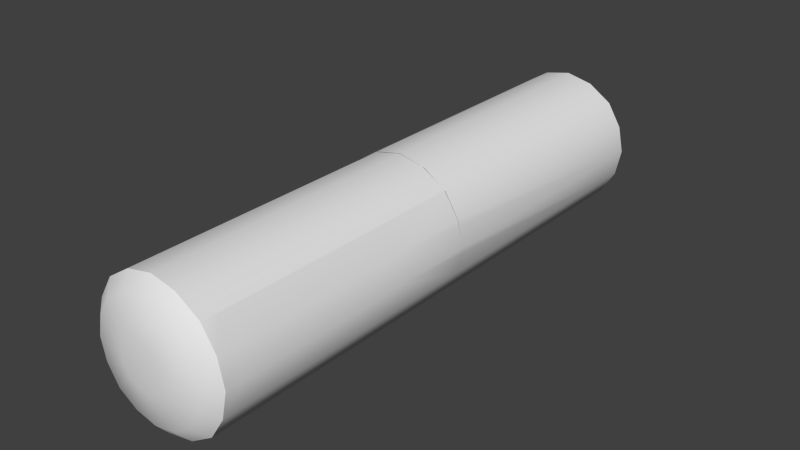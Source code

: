 # Source: A_B_ENDS.blend  (saved by Blender 2.78.0; exported with 4.5.12 LTS)
import bpy
from mathutils import Matrix  # noqa: F401  (used for matrix-valued properties, if any)

bpy.ops.wm.read_factory_settings(use_empty=True)
scene = bpy.context.scene
scene.name = 'Scene'

# ---- collections
col_collection_1 = bpy.data.collections.new('Collection 1'); scene.collection.children.link(col_collection_1)

# ---- materials (node trees are filled in below, after node groups)
mat_tankcar_part1 = bpy.data.materials.new('TankCar_Part1')
mat_tankcar_part1.alpha_threshold = 0.0
mat_tankcar_part1.use_transparent_shadow = False
mat_tankcar_part1.roughness = 0.5

# ---- material node trees

# ---- world
world_world = bpy.data.worlds.new('World'); scene.world = world_world
world_world.color = (0.05088, 0.05088, 0.05088)
world_world.use_sun_shadow = False
world_world.sun_shadow_jitter_overblur = 0.0
world_world.cycles.sampling_method = 'NONE'
world_world.cycles.sample_map_resolution = 256

# ---- meshes
me_mesh_007 = bpy.data.meshes.new('Mesh.007')
me_mesh_007.from_pydata([(-0.3848, 5.43, 2.358), (-0.962, 5.32, 2.122), (-0.5009, 5.1, 1.316), (-0.9368, 5.1, 1.597), (-0.1603, 5.43, 2.131), (-0.2998, 5.43, 2.221), (-0.1545, 5.43, 2.899), (-0.0006605, 5.43, 2.932), (0.159, 5.43, 2.897), (0.2996, 5.43, 2.806), (0.3841, 5.43, 2.67), (0.4164, 5.43, 2.516), (0.3836, 5.43, 2.359), (0.2962, 5.43, 2.217), (0.1559, 5.43, 2.13), (0.001151, 5.43, 2.097), (-0.4188, 5.43, 2.518), (-0.3822, 5.43, 2.678), (-0.2949, 5.43, 2.812), (0.002878, 5.32, 1.47), (-1.202, 5.1, 2.023), (0.003597, 5.1, 1.209), (-0.3864, 5.32, 3.475), (-0.7372, 5.32, 3.257), (0.749, 5.32, 3.242), (0.959, 5.32, 2.124), (0.7404, 5.32, 1.771), (0.3899, 5.32, 1.553), (-0.002064, 5.1, 3.817), (-1.194, 5.1, 3.024), (-1.307, 4.8, 2.518), (-0.4007, 5.32, 1.556), (-0.7494, 5.32, 1.78), (-1.047, 5.32, 2.523), (-0.001651, 5.32, 3.557), (0.3974, 5.32, 3.47), (0.9602, 5.32, 2.903), (1.041, 5.32, 2.518), (-0.9554, 5.32, 2.922), (-1.309, 5.1, 2.525), (0.4873, 5.1, 1.312), (-0.9215, 5.1, 3.442), (-0.483, 5.1, 3.716), (0.4968, 5.1, 3.709), (0.9363, 5.1, 3.423), (1.2, 5.1, 3.0), (1.301, 5.1, 2.518), (1.199, 5.1, 2.026), (0.9255, 5.1, 1.585), (-1.307, 1.5, 2.518), (-1.2, 4.8, 2.999), (-1.2, 1.5, 2.999), (-0.934, 4.8, 3.423), (-0.934, 1.5, 3.423), (-1.284, 0.003243, 2.406), (-0.993, 0.003242, 3.333), (-0.483, 0.003242, 3.716), (-1.308, 0.003242, 2.52), (-0.9312, 0.003242, 3.427), (-0.002065, 0.003242, 3.817), (0.9363, 0.003242, 3.423), (0.4968, 0.003242, 3.709), (-0.9215, 0.003242, 3.442), (-1.225, 0.003243, 2.892), (1.2, 0.00324, 2.999), (-1.199, 0.003244, 3.005), (-1.202, 0.003243, 2.023), (1.301, 0.003242, 2.518), (1.223, 0.003242, 2.89), (0.4873, 0.003464, 1.312), (-0.9368, 0.004166, 1.597), (0.003597, 0.003702, 1.209), (1.199, 0.003112, 2.026), (0.9255, 0.003247, 1.585), (1.278, 0.003075, 2.406), (-0.5009, 0.003951, 1.316)], [], [(20, 3, 32, 1), (31, 19, 15, 4), (32, 31, 4, 5), (6, 18, 17, 16, 0, 5, 4, 15, 14, 13, 12, 11, 10, 9, 8, 7), (2, 21, 19, 31), (3, 2, 31, 32), (1, 32, 5, 0), (33, 1, 0, 16), (22, 23, 18, 6), (22, 6, 7, 34), (35, 34, 7, 8), (24, 35, 8, 9), (36, 24, 9, 10), (37, 36, 10, 11), (25, 37, 11, 12), (26, 25, 12, 13), (27, 26, 13, 14), (19, 27, 14, 15), (38, 33, 16, 17), (23, 38, 17, 18), (39, 20, 1, 33), (21, 40, 27, 19), (42, 41, 23, 22), (42, 22, 34, 28), (43, 28, 34, 35), (44, 43, 35, 24), (45, 44, 24, 36), (46, 45, 36, 37), (47, 46, 37, 25), (48, 47, 25, 26), (40, 48, 26, 27), (29, 39, 33, 38), (41, 29, 38, 23), (30, 49, 20), (50, 30, 39, 29), (30, 50, 52, 53, 51, 49), (39, 30, 20), (51, 63, 57, 49), (41, 52, 29), (29, 52, 50), (51, 53, 55, 65), (41, 53, 52), (53, 58, 55), (46, 68, 64, 45), (47, 74, 67, 46), (47, 72, 74), (62, 41, 42, 56), (59, 28, 43, 61), (60, 44, 45, 64), (63, 51, 65), (56, 42, 28, 59), (61, 43, 44, 60), (58, 53, 41, 62), (54, 49, 57), (66, 20, 49, 54), (68, 46, 67), (71, 21, 2, 75), (69, 40, 21, 71), (72, 47, 48, 73), (73, 48, 40, 69), (75, 2, 3, 70), (3, 20, 66, 70)])
me_mesh_007.polygons.foreach_set('use_smooth', [True] * 62)
_k = set([(2, 3), (2, 21), (3, 20), (20, 39), (21, 40), (28, 42), (28, 43), (29, 39), (29, 41), (40, 48), (41, 42), (43, 44), (44, 45), (45, 46), (46, 47), (47, 48)])
me_mesh_007.attributes.new('sharp_edge', 'BOOLEAN', 'EDGE').data.foreach_set('value', [ (min(e.vertices), max(e.vertices)) in _k for e in me_mesh_007.edges])
_uv = me_mesh_007.uv_layers.new(name='UVMap')
_uv.uv.foreach_set('vector', [0.3898, 0.2922, 0.3491, 0.2268, 0.3204, 0.2549, 0.353, 0.3073, 0.267, 0.2205, 0.2051, 0.2074, 0.2054, 0.3035, 0.2301, 0.3088, 0.3204, 0.2549, 0.267, 0.2205, 0.2301, 0.3088, 0.2515, 0.3226, 0.2292, 0.4266, 0.2508, 0.4132, 0.2641, 0.3926, 0.2698, 0.3682, 0.2645, 0.3435, 0.2515, 0.3226, 0.2301, 0.3088, 0.2054, 0.3035, 0.1817, 0.3086, 0.1602, 0.322, 0.1468, 0.3436, 0.1418, 0.3678, 0.1467, 0.3914, 0.1596, 0.4122, 0.1812, 0.4263, 0.2057, 0.4315, 0.2823, 0.1837, 0.205, 0.1673, 0.2051, 0.2074, 0.267, 0.2205, 0.3491, 0.2268, 0.2823, 0.1837, 0.267, 0.2205, 0.3204, 0.2549, 0.353, 0.3073, 0.3204, 0.2549, 0.2515, 0.3226, 0.2645, 0.3435, 0.366, 0.3689, 0.353, 0.3073, 0.2645, 0.3435, 0.2698, 0.3682, 0.2648, 0.515, 0.3185, 0.4814, 0.2508, 0.4132, 0.2292, 0.4266, 0.2648, 0.515, 0.2292, 0.4266, 0.2057, 0.4315, 0.2058, 0.5274, 0.1447, 0.5142, 0.2058, 0.5274, 0.2057, 0.4315, 0.1812, 0.4263, 0.09078, 0.4791, 0.1447, 0.5142, 0.1812, 0.4263, 0.1596, 0.4122, 0.05841, 0.4271, 0.09078, 0.4791, 0.1596, 0.4122, 0.1467, 0.3914, 0.04603, 0.368, 0.05841, 0.4271, 0.1467, 0.3914, 0.1418, 0.3678, 0.0586, 0.3076, 0.04603, 0.368, 0.1418, 0.3678, 0.1468, 0.3436, 0.09209, 0.2535, 0.0586, 0.3076, 0.1468, 0.3436, 0.1602, 0.322, 0.1458, 0.22, 0.09209, 0.2535, 0.1602, 0.322, 0.1817, 0.3086, 0.2051, 0.2074, 0.1458, 0.22, 0.1817, 0.3086, 0.2054, 0.3035, 0.352, 0.4301, 0.366, 0.3689, 0.2698, 0.3682, 0.2641, 0.3926, 0.3185, 0.4814, 0.352, 0.4301, 0.2641, 0.3926, 0.2508, 0.4132, 0.4062, 0.3692, 0.3898, 0.2922, 0.353, 0.3073, 0.366, 0.3689, 0.205, 0.1673, 0.1309, 0.1831, 0.1458, 0.22, 0.2051, 0.2074, 0.2796, 0.5518, 0.3468, 0.5099, 0.3185, 0.4814, 0.2648, 0.515, 0.2796, 0.5518, 0.2648, 0.515, 0.2058, 0.5274, 0.2059, 0.5673, 0.1294, 0.5508, 0.2059, 0.5673, 0.2058, 0.5274, 0.1447, 0.5142, 0.06208, 0.5069, 0.1294, 0.5508, 0.1447, 0.5142, 0.09078, 0.4791, 0.02162, 0.442, 0.06208, 0.5069, 0.09078, 0.4791, 0.05841, 0.4271, 0.006152, 0.3681, 0.02162, 0.442, 0.05841, 0.4271, 0.04603, 0.368, 0.02186, 0.2926, 0.006152, 0.3681, 0.04603, 0.368, 0.0586, 0.3076, 0.06372, 0.225, 0.02186, 0.2926, 0.0586, 0.3076, 0.09209, 0.2535, 0.1309, 0.1831, 0.06372, 0.225, 0.09209, 0.2535, 0.1458, 0.22, 0.3886, 0.4457, 0.4062, 0.3692, 0.366, 0.3689, 0.352, 0.4301, 0.3468, 0.5099, 0.3886, 0.4457, 0.352, 0.4301, 0.3185, 0.4814, 0.02946, 0.786, 0.353, 0.786, 5.348e-05, 0.7208, 0.02946, 0.8494, 0.02946, 0.786, 5.348e-05, 0.787, 5.348e-05, 0.8527, 0.02946, 0.786, 0.02946, 0.8494, 0.02946, 0.9052, 0.353, 0.9052, 0.353, 0.8494, 0.353, 0.786, 5.348e-05, 0.787, 0.02946, 0.786, 5.348e-05, 0.7208, 0.353, 0.8494, 0.4997, 0.8353, 0.4997, 0.7862, 0.353, 0.786, 5.348e-05, 0.9078, 0.02946, 0.9052, 5.348e-05, 0.8527, 5.348e-05, 0.8527, 0.02946, 0.9052, 0.02946, 0.8494, 0.353, 0.8494, 0.353, 0.9052, 0.4997, 0.8933, 0.4997, 0.8502, 5.348e-05, 0.9078, 0.353, 0.9052, 0.02946, 0.9052, 0.353, 0.9052, 0.4997, 0.9058, 0.4997, 0.8933, 5.348e-05, 0.7861, 0.4997, 0.835, 0.4997, 0.8494, 5.348e-05, 0.8495, 5.348e-05, 0.7212, 0.4997, 0.7713, 0.4997, 0.786, 5.348e-05, 0.7861, 5.348e-05, 0.7212, 0.4997, 0.7212, 0.4997, 0.7713, 0.4997, 0.9078, 5.348e-05, 0.9078, 5.348e-05, 0.9438, 0.4997, 0.9438, 0.4997, 0.9571, 5.348e-05, 0.9571, 5.348e-05, 0.9429, 0.4997, 0.9429, 0.4997, 0.9053, 5.348e-05, 0.9053, 5.348e-05, 0.8495, 0.4997, 0.8494, 0.4997, 0.8353, 0.353, 0.8494, 0.4997, 0.8502, 0.4997, 0.9438, 5.348e-05, 0.9438, 5.348e-05, 0.9571, 0.4997, 0.9571, 0.4997, 0.9429, 5.348e-05, 0.9429, 5.348e-05, 0.9053, 0.4997, 0.9053, 0.4997, 0.9058, 0.353, 0.9052, 5.348e-05, 0.9078, 0.4997, 0.9078, 0.4997, 0.7712, 0.353, 0.786, 0.4997, 0.7862, 0.4997, 0.7208, 5.348e-05, 0.7208, 0.353, 0.786, 0.4997, 0.7712, 0.4997, 0.835, 5.348e-05, 0.7861, 0.4997, 0.786, 0.4996, 0.6136, 5.357e-05, 0.6136, 5.357e-05, 0.6277, 0.4996, 0.6277, 0.4997, 0.6272, 5.357e-05, 0.6272, 5.357e-05, 0.6136, 0.4996, 0.6136, 0.4997, 0.7212, 5.348e-05, 0.7212, 5.348e-05, 0.6631, 0.4997, 0.6631, 0.4997, 0.6631, 5.348e-05, 0.6631, 5.357e-05, 0.6272, 0.4997, 0.6272, 0.4996, 0.6277, 5.357e-05, 0.6277, 5.348e-05, 0.6647, 0.4996, 0.6647, 5.348e-05, 0.6647, 5.348e-05, 0.7208, 0.4997, 0.7208, 0.4996, 0.6647])
_uv.active_render = True
_uv = me_mesh_007.uv_layers.new(name='train')
_uv.uv.foreach_set('vector', [0.02008, 0.2947, 0.06077, 0.2299, 0.08945, 0.2578, 0.05691, 0.3097, 0.1428, 0.2237, 0.2046, 0.2107, 0.2044, 0.306, 0.1796, 0.3112, 0.08945, 0.2578, 0.1428, 0.2237, 0.1796, 0.3112, 0.1583, 0.3248, 0.1805, 0.4279, 0.159, 0.4146, 0.1457, 0.3942, 0.1401, 0.37, 0.1453, 0.3456, 0.1583, 0.3248, 0.1796, 0.3112, 0.2044, 0.306, 0.2281, 0.311, 0.2495, 0.3242, 0.2629, 0.3457, 0.2679, 0.3696, 0.263, 0.393, 0.2501, 0.4136, 0.2285, 0.4275, 0.2041, 0.4328, 0.1275, 0.1872, 0.2047, 0.171, 0.2046, 0.2107, 0.1428, 0.2237, 0.06077, 0.2299, 0.1275, 0.1872, 0.1428, 0.2237, 0.08945, 0.2578, 0.05691, 0.3097, 0.08945, 0.2578, 0.1583, 0.3248, 0.1453, 0.3456, 0.04387, 0.3707, 0.05691, 0.3097, 0.1453, 0.3456, 0.1401, 0.37, 0.145, 0.5154, 0.09132, 0.4822, 0.159, 0.4146, 0.1805, 0.4279, 0.145, 0.5154, 0.1805, 0.4279, 0.2041, 0.4328, 0.2039, 0.5277, 0.265, 0.5146, 0.2039, 0.5277, 0.2041, 0.4328, 0.2285, 0.4275, 0.3189, 0.4799, 0.265, 0.5146, 0.2285, 0.4275, 0.2501, 0.4136, 0.3512, 0.4284, 0.3189, 0.4799, 0.2501, 0.4136, 0.263, 0.393, 0.3636, 0.3699, 0.3512, 0.4284, 0.263, 0.393, 0.2679, 0.3696, 0.351, 0.31, 0.3636, 0.3699, 0.2679, 0.3696, 0.2629, 0.3457, 0.3176, 0.2564, 0.351, 0.31, 0.2629, 0.3457, 0.2495, 0.3242, 0.2639, 0.2232, 0.3176, 0.2564, 0.2495, 0.3242, 0.2281, 0.311, 0.2046, 0.2107, 0.2639, 0.2232, 0.2281, 0.311, 0.2044, 0.306, 0.05791, 0.4314, 0.04387, 0.3707, 0.1401, 0.37, 0.1457, 0.3942, 0.09132, 0.4822, 0.05791, 0.4314, 0.1457, 0.3942, 0.159, 0.4146, 0.003792, 0.371, 0.02008, 0.2947, 0.05691, 0.3097, 0.04387, 0.3707, 0.2047, 0.171, 0.2788, 0.1867, 0.2639, 0.2232, 0.2046, 0.2107, 0.1302, 0.5519, 0.06311, 0.5104, 0.09132, 0.4822, 0.145, 0.5154, 0.1302, 0.5519, 0.145, 0.5154, 0.2039, 0.5277, 0.2039, 0.5673, 0.2803, 0.5509, 0.2039, 0.5673, 0.2039, 0.5277, 0.265, 0.5146, 0.3475, 0.5075, 0.2803, 0.5509, 0.265, 0.5146, 0.3189, 0.4799, 0.388, 0.4431, 0.3475, 0.5075, 0.3189, 0.4799, 0.3512, 0.4284, 0.4034, 0.3699, 0.388, 0.4431, 0.3512, 0.4284, 0.3636, 0.3699, 0.3877, 0.2951, 0.4034, 0.3699, 0.3636, 0.3699, 0.351, 0.31, 0.3459, 0.2281, 0.3877, 0.2951, 0.351, 0.31, 0.3176, 0.2564, 0.2788, 0.1867, 0.3459, 0.2281, 0.3176, 0.2564, 0.2639, 0.2232, 0.02135, 0.4468, 0.003792, 0.371, 0.04387, 0.3707, 0.05791, 0.4314, 0.06311, 0.5104, 0.02135, 0.4468, 0.05791, 0.4314, 0.09132, 0.4822, 0.03829, 0.7864, 0.3558, 0.7864, 5.591e-05, 0.7341, 0.03829, 0.84, 0.03829, 0.7871, 5.603e-05, 0.7871, 5.603e-05, 0.84, 0.03829, 0.7871, 0.03829, 0.84, 0.03829, 0.8892, 0.3558, 0.8892, 0.3558, 0.84, 0.3558, 0.7871, 5.603e-05, 0.7871, 0.03829, 0.7864, 5.591e-05, 0.7341, 0.3558, 0.8374, 0.5019, 0.826, 0.5019, 0.7871, 0.3558, 0.7871, 5.603e-05, 0.8916, 0.03829, 0.8892, 5.603e-05, 0.84, 5.603e-05, 0.84, 0.03829, 0.8892, 0.03829, 0.84, 0.3558, 0.84, 0.3558, 0.8892, 0.5019, 0.8781, 0.5019, 0.84, 5.603e-05, 0.8916, 0.3558, 0.8892, 0.03829, 0.8892, 0.3558, 0.8892, 0.5019, 0.8898, 0.5019, 0.8781, 0.9999, 0.7855, 0.5025, 0.825, 0.5025, 0.8366, 0.9999, 0.8366, 0.9999, 0.7332, 0.5025, 0.7736, 0.5025, 0.7855, 0.9999, 0.7855, 0.9999, 0.7332, 0.5003, 0.7332, 0.5025, 0.7736, 0.4997, 0.8916, 5.603e-05, 0.8916, 5.615e-05, 0.945, 0.4997, 0.945, 0.5003, 0.996, 0.9999, 0.996, 0.9999, 0.943, 0.5003, 0.943, 0.5003, 0.8885, 0.9999, 0.8885, 0.9999, 0.8366, 0.5025, 0.8366, 0.5019, 0.826, 0.3558, 0.8374, 0.5019, 0.838, 0.4997, 0.945, 5.615e-05, 0.945, 5.603e-05, 0.9957, 0.4997, 0.9958, 0.5003, 0.943, 0.9999, 0.943, 0.9999, 0.8885, 0.5003, 0.8885, 0.5019, 0.8898, 0.3558, 0.8892, 5.603e-05, 0.8916, 0.4997, 0.8916, 0.5019, 0.7745, 0.3558, 0.7864, 0.5019, 0.7865, 0.4997, 0.7341, 5.591e-05, 0.7341, 0.3558, 0.7864, 0.5019, 0.7745, 0.5025, 0.825, 0.9999, 0.7855, 0.5025, 0.7855, 0.4996, 0.5754, 5.549e-05, 0.5754, 5.567e-05, 0.6286, 0.4996, 0.6286, 0.5003, 0.6257, 0.9999, 0.6257, 0.9999, 0.5743, 0.5004, 0.5743, 0.5003, 0.7332, 0.9999, 0.7332, 0.9999, 0.6793, 0.5003, 0.6793, 0.5003, 0.6793, 0.9999, 0.6793, 0.9999, 0.6257, 0.5003, 0.6257, 0.4996, 0.6286, 5.567e-05, 0.6286, 5.585e-05, 0.6822, 0.4996, 0.6822, 5.585e-05, 0.6822, 5.591e-05, 0.7341, 0.4997, 0.7341, 0.4996, 0.6822])
_uv = me_mesh_007.uv_layers.new(name='train.001')
_uv.uv.foreach_set('vector', [0.0, 0.0, 0.0, 0.0, 0.0, 0.0, 0.0, 0.0, 0.0, 0.0, 0.0, 0.0, 0.0, 0.0, 0.0, 0.0, 0.0, 0.0, 0.0, 0.0, 0.0, 0.0, 0.0, 0.0, 0.0, 0.0, 0.0, 0.0, 0.0, 0.0, 0.0, 0.0, 0.0, 0.0, 0.0, 0.0, 0.0, 0.0, 0.0, 0.0, 0.0, 0.0, 0.0, 0.0, 0.0, 0.0, 0.0, 0.0, 0.0, 0.0, 0.0, 0.0, 0.0, 0.0, 0.0, 0.0, 0.0, 0.0, 0.0, 0.0, 0.0, 0.0, 0.0, 0.0, 0.0, 0.0, 0.0, 0.0, 0.0, 0.0, 0.0, 0.0, 0.0, 0.0, 0.0, 0.0, 0.0, 0.0, 0.0, 0.0, 0.0, 0.0, 0.0, 0.0, 0.0, 0.0, 0.0, 0.0, 0.0, 0.0, 0.0, 0.0, 0.0, 0.0, 0.0, 0.0, 0.0, 0.0, 0.0, 0.0, 0.0, 0.0, 0.0, 0.0, 0.0, 0.0, 0.0, 0.0, 0.0, 0.0, 0.0, 0.0, 0.0, 0.0, 0.0, 0.0, 0.0, 0.0, 0.0, 0.0, 0.0, 0.0, 0.0, 0.0, 0.0, 0.0, 0.0, 0.0, 0.0, 0.0, 0.0, 0.0, 0.0, 0.0, 0.0, 0.0, 0.0, 0.0, 0.0, 0.0, 0.0, 0.0, 0.0, 0.0, 0.0, 0.0, 0.0, 0.0, 0.0, 0.0, 0.0, 0.0, 0.0, 0.0, 0.0, 0.0, 0.0, 0.0, 0.0, 0.0, 0.0, 0.0, 0.0, 0.0, 0.0, 0.0, 0.0, 0.0, 0.0, 0.0, 0.0, 0.0, 0.0, 0.0, 0.0, 0.0, 0.0, 0.0, 0.0, 0.0, 0.0, 0.0, 0.0, 0.0, 0.0, 0.0, 0.0, 0.0, 0.0, 0.0, 0.0, 0.0, 0.0, 0.0, 0.0, 0.0, 0.0, 0.0, 0.0, 0.0, 0.0, 0.0, 0.0, 0.0, 0.0, 0.0, 0.0, 0.0, 0.0, 0.0, 0.0, 0.0, 0.0, 0.0, 0.0, 0.0, 0.0, 0.0, 0.0, 0.0, 0.0, 0.0, 0.0, 0.0, 0.0, 0.0, 0.0, 0.0, 0.0, 0.0, 0.0, 0.0, 0.0, 0.0, 0.0, 0.0, 0.0, 0.0, 0.0, 0.0, 0.0, 0.0, 0.0, 0.0, 0.0, 0.0, 0.0, 0.0, 0.0, 0.0, 0.0, 0.0, 0.0, 0.0, 0.0, 0.0, 0.0, 0.0, 0.0, 0.0, 0.0, 0.0, 0.0, 0.0, 0.0, 0.0, 0.0, 0.0, 0.0, 0.0, 0.0, 0.0, 0.0, 0.0, 0.0, 0.0, 0.0, 0.0, 0.0, 0.0, 0.0, 0.0, 0.0, 0.0, 0.0, 0.0, 0.0, 0.0, 0.0, 0.0, 0.0, 0.0, 0.0, 0.0, 0.0, 0.0, 0.0, 0.0, 0.0, 0.0, 0.0, 0.0, 0.0, 0.0, 0.0, 0.0, 0.0, 0.0, 0.0, 0.0, 0.0, 0.0, 0.0, 0.0, 0.0, 0.0, 0.0, 0.0, 0.0, 0.0, 0.0, 0.0, 0.0, 0.0, 0.0, 0.0, 0.0, 0.0, 0.0, 0.0, 0.0, 0.0, 0.0, 0.0, 0.0, 0.0, 0.0, 0.0, 0.0, 0.0, 0.0, 0.0, 0.0, 0.0, 0.0, 0.0, 0.0, 0.0, 0.0, 0.0, 0.0, 0.0, 0.0, 0.0, 0.0, 0.0, 0.0, 0.0, 0.0, 0.0, 0.0, 0.0, 0.0, 0.0, 0.0, 0.0, 0.0, 0.0, 0.0, 0.0, 0.0, 0.0, 0.0, 0.0, 0.0, 0.0, 0.0, 0.0, 0.0, 0.0, 0.0, 0.0, 0.0, 0.0, 0.0, 0.0, 0.0, 0.0, 0.0, 0.0, 0.0, 0.0, 0.0, 0.0, 0.0, 0.0, 0.0, 0.0, 0.0, 0.0, 0.0, 0.0, 0.0, 0.0, 0.0, 0.0, 0.0, 0.0, 0.0, 0.0, 0.0, 0.0, 0.0, 0.0, 0.0, 0.0, 0.0, 0.0, 0.0, 0.0, 0.0, 0.0, 0.0, 0.0, 0.0, 0.0, 0.0, 0.0, 0.0, 0.0, 0.0, 0.0, 0.0, 0.0, 0.0, 0.0, 0.0, 0.0, 0.0, 0.0, 0.0, 0.0, 0.0, 0.0, 0.0, 0.0, 0.0, 0.0, 0.0, 0.0, 0.0, 0.0, 0.0, 0.0, 0.0, 0.0, 0.0, 0.0, 0.0, 0.0, 0.0, 0.0, 0.0, 0.0, 0.0, 0.0, 0.0, 0.0, 0.0, 0.0, 0.0, 0.0, 0.0, 0.0, 0.0, 0.0, 0.0, 0.0, 0.0, 0.0, 0.0, 0.0, 0.0, 0.0, 0.0, 0.0, 0.0, 0.0, 0.0, 0.0, 0.0, 0.0, 0.0, 0.0, 0.0, 0.0, 0.0, 0.0, 0.0, 0.0, 0.0, 0.0, 0.0, 0.0])
_uv = me_mesh_007.uv_layers.new(name='train.002')
_uv.uv.foreach_set('vector', [0.0, 0.0, 0.0, 0.0, 0.0, 0.0, 0.0, 0.0, 0.0, 0.0, 0.0, 0.0, 0.0, 0.0, 0.0, 0.0, 0.0, 0.0, 0.0, 0.0, 0.0, 0.0, 0.0, 0.0, 0.0, 0.0, 0.0, 0.0, 0.0, 0.0, 0.0, 0.0, 0.0, 0.0, 0.0, 0.0, 0.0, 0.0, 0.0, 0.0, 0.0, 0.0, 0.0, 0.0, 0.0, 0.0, 0.0, 0.0, 0.0, 0.0, 0.0, 0.0, 0.0, 0.0, 0.0, 0.0, 0.0, 0.0, 0.0, 0.0, 0.0, 0.0, 0.0, 0.0, 0.0, 0.0, 0.0, 0.0, 0.0, 0.0, 0.0, 0.0, 0.0, 0.0, 0.0, 0.0, 0.0, 0.0, 0.0, 0.0, 0.0, 0.0, 0.0, 0.0, 0.0, 0.0, 0.0, 0.0, 0.0, 0.0, 0.0, 0.0, 0.0, 0.0, 0.0, 0.0, 0.0, 0.0, 0.0, 0.0, 0.0, 0.0, 0.0, 0.0, 0.0, 0.0, 0.0, 0.0, 0.0, 0.0, 0.0, 0.0, 0.0, 0.0, 0.0, 0.0, 0.0, 0.0, 0.0, 0.0, 0.0, 0.0, 0.0, 0.0, 0.0, 0.0, 0.0, 0.0, 0.0, 0.0, 0.0, 0.0, 0.0, 0.0, 0.0, 0.0, 0.0, 0.0, 0.0, 0.0, 0.0, 0.0, 0.0, 0.0, 0.0, 0.0, 0.0, 0.0, 0.0, 0.0, 0.0, 0.0, 0.0, 0.0, 0.0, 0.0, 0.0, 0.0, 0.0, 0.0, 0.0, 0.0, 0.0, 0.0, 0.0, 0.0, 0.0, 0.0, 0.0, 0.0, 0.0, 0.0, 0.0, 0.0, 0.0, 0.0, 0.0, 0.0, 0.0, 0.0, 0.0, 0.0, 0.0, 0.0, 0.0, 0.0, 0.0, 0.0, 0.0, 0.0, 0.0, 0.0, 0.0, 0.0, 0.0, 0.0, 0.0, 0.0, 0.0, 0.0, 0.0, 0.0, 0.0, 0.0, 0.0, 0.0, 0.0, 0.0, 0.0, 0.0, 0.0, 0.0, 0.0, 0.0, 0.0, 0.0, 0.0, 0.0, 0.0, 0.0, 0.0, 0.0, 0.0, 0.0, 0.0, 0.0, 0.0, 0.0, 0.0, 0.0, 0.0, 0.0, 0.0, 0.0, 0.0, 0.0, 0.0, 0.0, 0.0, 0.0, 0.0, 0.0, 0.0, 0.0, 0.0, 0.0, 0.0, 0.0, 0.0, 0.0, 0.0, 0.0, 0.0, 0.0, 0.0, 0.0, 0.0, 0.0, 0.0, 0.0, 0.0, 0.0, 0.0, 0.0, 0.0, 0.0, 0.0, 0.0, 0.0, 0.0, 0.0, 0.0, 0.0, 0.0, 0.0, 0.0, 0.0, 0.0, 0.0, 0.0, 0.0, 0.0, 0.0, 0.0, 0.0, 0.0, 0.0, 0.0, 0.0, 0.0, 0.0, 0.0, 0.0, 0.0, 0.0, 0.0, 0.0, 0.0, 0.0, 0.0, 0.0, 0.0, 0.0, 0.0, 0.0, 0.0, 0.0, 0.0, 0.0, 0.0, 0.0, 0.0, 0.0, 0.0, 0.0, 0.0, 0.0, 0.0, 0.0, 0.0, 0.0, 0.0, 0.0, 0.0, 0.0, 0.0, 0.0, 0.0, 0.0, 0.0, 0.0, 0.0, 0.0, 0.0, 0.0, 0.0, 0.0, 0.0, 0.0, 0.0, 0.0, 0.0, 0.0, 0.0, 0.0, 0.0, 0.0, 0.0, 0.0, 0.0, 0.0, 0.0, 0.0, 0.0, 0.0, 0.0, 0.0, 0.0, 0.0, 0.0, 0.0, 0.0, 0.0, 0.0, 0.0, 0.0, 0.0, 0.0, 0.0, 0.0, 0.0, 0.0, 0.0, 0.0, 0.0, 0.0, 0.0, 0.0, 0.0, 0.0, 0.0, 0.0, 0.0, 0.0, 0.0, 0.0, 0.0, 0.0, 0.0, 0.0, 0.0, 0.0, 0.0, 0.0, 0.0, 0.0, 0.0, 0.0, 0.0, 0.0, 0.0, 0.0, 0.0, 0.0, 0.0, 0.0, 0.0, 0.0, 0.0, 0.0, 0.0, 0.0, 0.0, 0.0, 0.0, 0.0, 0.0, 0.0, 0.0, 0.0, 0.0, 0.0, 0.0, 0.0, 0.0, 0.0, 0.0, 0.0, 0.0, 0.0, 0.0, 0.0, 0.0, 0.0, 0.0, 0.0, 0.0, 0.0, 0.0, 0.0, 0.0, 0.0, 0.0, 0.0, 0.0, 0.0, 0.0, 0.0, 0.0, 0.0, 0.0, 0.0, 0.0, 0.0, 0.0, 0.0, 0.0, 0.0, 0.0, 0.0, 0.0, 0.0, 0.0, 0.0, 0.0, 0.0, 0.0, 0.0, 0.0, 0.0, 0.0, 0.0, 0.0, 0.0, 0.0, 0.0, 0.0, 0.0, 0.0, 0.0, 0.0, 0.0, 0.0, 0.0, 0.0, 0.0, 0.0, 0.0, 0.0, 0.0, 0.0, 0.0, 0.0, 0.0, 0.0, 0.0, 0.0, 0.0, 0.0, 0.0, 0.0, 0.0, 0.0, 0.0])
_uv = me_mesh_007.uv_layers.new(name='train.003')
_uv.uv.foreach_set('vector', [0.0, 0.0, 0.0, 0.0, 0.0, 0.0, 0.0, 0.0, 0.0, 0.0, 0.0, 0.0, 0.0, 0.0, 0.0, 0.0, 0.0, 0.0, 0.0, 0.0, 0.0, 0.0, 0.0, 0.0, 0.0, 0.0, 0.0, 0.0, 0.0, 0.0, 0.0, 0.0, 0.0, 0.0, 0.0, 0.0, 0.0, 0.0, 0.0, 0.0, 0.0, 0.0, 0.0, 0.0, 0.0, 0.0, 0.0, 0.0, 0.0, 0.0, 0.0, 0.0, 0.0, 0.0, 0.0, 0.0, 0.0, 0.0, 0.0, 0.0, 0.0, 0.0, 0.0, 0.0, 0.0, 0.0, 0.0, 0.0, 0.0, 0.0, 0.0, 0.0, 0.0, 0.0, 0.0, 0.0, 0.0, 0.0, 0.0, 0.0, 0.0, 0.0, 0.0, 0.0, 0.0, 0.0, 0.0, 0.0, 0.0, 0.0, 0.0, 0.0, 0.0, 0.0, 0.0, 0.0, 0.0, 0.0, 0.0, 0.0, 0.0, 0.0, 0.0, 0.0, 0.0, 0.0, 0.0, 0.0, 0.0, 0.0, 0.0, 0.0, 0.0, 0.0, 0.0, 0.0, 0.0, 0.0, 0.0, 0.0, 0.0, 0.0, 0.0, 0.0, 0.0, 0.0, 0.0, 0.0, 0.0, 0.0, 0.0, 0.0, 0.0, 0.0, 0.0, 0.0, 0.0, 0.0, 0.0, 0.0, 0.0, 0.0, 0.0, 0.0, 0.0, 0.0, 0.0, 0.0, 0.0, 0.0, 0.0, 0.0, 0.0, 0.0, 0.0, 0.0, 0.0, 0.0, 0.0, 0.0, 0.0, 0.0, 0.0, 0.0, 0.0, 0.0, 0.0, 0.0, 0.0, 0.0, 0.0, 0.0, 0.0, 0.0, 0.0, 0.0, 0.0, 0.0, 0.0, 0.0, 0.0, 0.0, 0.0, 0.0, 0.0, 0.0, 0.0, 0.0, 0.0, 0.0, 0.0, 0.0, 0.0, 0.0, 0.0, 0.0, 0.0, 0.0, 0.0, 0.0, 0.0, 0.0, 0.0, 0.0, 0.0, 0.0, 0.0, 0.0, 0.0, 0.0, 0.0, 0.0, 0.0, 0.0, 0.0, 0.0, 0.0, 0.0, 0.0, 0.0, 0.0, 0.0, 0.0, 0.0, 0.0, 0.0, 0.0, 0.0, 0.0, 0.0, 0.0, 0.0, 0.0, 0.0, 0.0, 0.0, 0.0, 0.0, 0.0, 0.0, 0.0, 0.0, 0.0, 0.0, 0.0, 0.0, 0.0, 0.0, 0.0, 0.0, 0.0, 0.0, 0.0, 0.0, 0.0, 0.0, 0.0, 0.0, 0.0, 0.0, 0.0, 0.0, 0.0, 0.0, 0.0, 0.0, 0.0, 0.0, 0.0, 0.0, 0.0, 0.0, 0.0, 0.0, 0.0, 0.0, 0.0, 0.0, 0.0, 0.0, 0.0, 0.0, 0.0, 0.0, 0.0, 0.0, 0.0, 0.0, 0.0, 0.0, 0.0, 0.0, 0.0, 0.0, 0.0, 0.0, 0.0, 0.0, 0.0, 0.0, 0.0, 0.0, 0.0, 0.0, 0.0, 0.0, 0.0, 0.0, 0.0, 0.0, 0.0, 0.0, 0.0, 0.0, 0.0, 0.0, 0.0, 0.0, 0.0, 0.0, 0.0, 0.0, 0.0, 0.0, 0.0, 0.0, 0.0, 0.0, 0.0, 0.0, 0.0, 0.0, 0.0, 0.0, 0.0, 0.0, 0.0, 0.0, 0.0, 0.0, 0.0, 0.0, 0.0, 0.0, 0.0, 0.0, 0.0, 0.0, 0.0, 0.0, 0.0, 0.0, 0.0, 0.0, 0.0, 0.0, 0.0, 0.0, 0.0, 0.0, 0.0, 0.0, 0.0, 0.0, 0.0, 0.0, 0.0, 0.0, 0.0, 0.0, 0.0, 0.0, 0.0, 0.0, 0.0, 0.0, 0.0, 0.0, 0.0, 0.0, 0.0, 0.0, 0.0, 0.0, 0.0, 0.0, 0.0, 0.0, 0.0, 0.0, 0.0, 0.0, 0.0, 0.0, 0.0, 0.0, 0.0, 0.0, 0.0, 0.0, 0.0, 0.0, 0.0, 0.0, 0.0, 0.0, 0.0, 0.0, 0.0, 0.0, 0.0, 0.0, 0.0, 0.0, 0.0, 0.0, 0.0, 0.0, 0.0, 0.0, 0.0, 0.0, 0.0, 0.0, 0.0, 0.0, 0.0, 0.0, 0.0, 0.0, 0.0, 0.0, 0.0, 0.0, 0.0, 0.0, 0.0, 0.0, 0.0, 0.0, 0.0, 0.0, 0.0, 0.0, 0.0, 0.0, 0.0, 0.0, 0.0, 0.0, 0.0, 0.0, 0.0, 0.0, 0.0, 0.0, 0.0, 0.0, 0.0, 0.0, 0.0, 0.0, 0.0, 0.0, 0.0, 0.0, 0.0, 0.0, 0.0, 0.0, 0.0, 0.0, 0.0, 0.0, 0.0, 0.0, 0.0, 0.0, 0.0, 0.0, 0.0, 0.0, 0.0, 0.0, 0.0, 0.0, 0.0, 0.0, 0.0, 0.0, 0.0, 0.0, 0.0, 0.0, 0.0, 0.0, 0.0, 0.0, 0.0, 0.0, 0.0, 0.0, 0.0, 0.0])
_uv = me_mesh_007.uv_layers.new(name='train.004')
_uv.uv.foreach_set('vector', [0.0, 0.0, 0.0, 0.0, 0.0, 0.0, 0.0, 0.0, 0.0, 0.0, 0.0, 0.0, 0.0, 0.0, 0.0, 0.0, 0.0, 0.0, 0.0, 0.0, 0.0, 0.0, 0.0, 0.0, 0.0, 0.0, 0.0, 0.0, 0.0, 0.0, 0.0, 0.0, 0.0, 0.0, 0.0, 0.0, 0.0, 0.0, 0.0, 0.0, 0.0, 0.0, 0.0, 0.0, 0.0, 0.0, 0.0, 0.0, 0.0, 0.0, 0.0, 0.0, 0.0, 0.0, 0.0, 0.0, 0.0, 0.0, 0.0, 0.0, 0.0, 0.0, 0.0, 0.0, 0.0, 0.0, 0.0, 0.0, 0.0, 0.0, 0.0, 0.0, 0.0, 0.0, 0.0, 0.0, 0.0, 0.0, 0.0, 0.0, 0.0, 0.0, 0.0, 0.0, 0.0, 0.0, 0.0, 0.0, 0.0, 0.0, 0.0, 0.0, 0.0, 0.0, 0.0, 0.0, 0.0, 0.0, 0.0, 0.0, 0.0, 0.0, 0.0, 0.0, 0.0, 0.0, 0.0, 0.0, 0.0, 0.0, 0.0, 0.0, 0.0, 0.0, 0.0, 0.0, 0.0, 0.0, 0.0, 0.0, 0.0, 0.0, 0.0, 0.0, 0.0, 0.0, 0.0, 0.0, 0.0, 0.0, 0.0, 0.0, 0.0, 0.0, 0.0, 0.0, 0.0, 0.0, 0.0, 0.0, 0.0, 0.0, 0.0, 0.0, 0.0, 0.0, 0.0, 0.0, 0.0, 0.0, 0.0, 0.0, 0.0, 0.0, 0.0, 0.0, 0.0, 0.0, 0.0, 0.0, 0.0, 0.0, 0.0, 0.0, 0.0, 0.0, 0.0, 0.0, 0.0, 0.0, 0.0, 0.0, 0.0, 0.0, 0.0, 0.0, 0.0, 0.0, 0.0, 0.0, 0.0, 0.0, 0.0, 0.0, 0.0, 0.0, 0.0, 0.0, 0.0, 0.0, 0.0, 0.0, 0.0, 0.0, 0.0, 0.0, 0.0, 0.0, 0.0, 0.0, 0.0, 0.0, 0.0, 0.0, 0.0, 0.0, 0.0, 0.0, 0.0, 0.0, 0.0, 0.0, 0.0, 0.0, 0.0, 0.0, 0.0, 0.0, 0.0, 0.0, 0.0, 0.0, 0.0, 0.0, 0.0, 0.0, 0.0, 0.0, 0.0, 0.0, 0.0, 0.0, 0.0, 0.0, 0.0, 0.0, 0.0, 0.0, 0.0, 0.0, 0.0, 0.0, 0.0, 0.0, 0.0, 0.0, 0.0, 0.0, 0.0, 0.0, 0.0, 0.0, 0.0, 0.0, 0.0, 0.0, 0.0, 0.0, 0.0, 0.0, 0.0, 0.0, 0.0, 0.0, 0.0, 0.0, 0.0, 0.0, 0.0, 0.0, 0.0, 0.0, 0.0, 0.0, 0.0, 0.0, 0.0, 0.0, 0.0, 0.0, 0.0, 0.0, 0.0, 0.0, 0.0, 0.0, 0.0, 0.0, 0.0, 0.0, 0.0, 0.0, 0.0, 0.0, 0.0, 0.0, 0.0, 0.0, 0.0, 0.0, 0.0, 0.0, 0.0, 0.0, 0.0, 0.0, 0.0, 0.0, 0.0, 0.0, 0.0, 0.0, 0.0, 0.0, 0.0, 0.0, 0.0, 0.0, 0.0, 0.0, 0.0, 0.0, 0.0, 0.0, 0.0, 0.0, 0.0, 0.0, 0.0, 0.0, 0.0, 0.0, 0.0, 0.0, 0.0, 0.0, 0.0, 0.0, 0.0, 0.0, 0.0, 0.0, 0.0, 0.0, 0.0, 0.0, 0.0, 0.0, 0.0, 0.0, 0.0, 0.0, 0.0, 0.0, 0.0, 0.0, 0.0, 0.0, 0.0, 0.0, 0.0, 0.0, 0.0, 0.0, 0.0, 0.0, 0.0, 0.0, 0.0, 0.0, 0.0, 0.0, 0.0, 0.0, 0.0, 0.0, 0.0, 0.0, 0.0, 0.0, 0.0, 0.0, 0.0, 0.0, 0.0, 0.0, 0.0, 0.0, 0.0, 0.0, 0.0, 0.0, 0.0, 0.0, 0.0, 0.0, 0.0, 0.0, 0.0, 0.0, 0.0, 0.0, 0.0, 0.0, 0.0, 0.0, 0.0, 0.0, 0.0, 0.0, 0.0, 0.0, 0.0, 0.0, 0.0, 0.0, 0.0, 0.0, 0.0, 0.0, 0.0, 0.0, 0.0, 0.0, 0.0, 0.0, 0.0, 0.0, 0.0, 0.0, 0.0, 0.0, 0.0, 0.0, 0.0, 0.0, 0.0, 0.0, 0.0, 0.0, 0.0, 0.0, 0.0, 0.0, 0.0, 0.0, 0.0, 0.0, 0.0, 0.0, 0.0, 0.0, 0.0, 0.0, 0.0, 0.0, 0.0, 0.0, 0.0, 0.0, 0.0, 0.0, 0.0, 0.0, 0.0, 0.0, 0.0, 0.0, 0.0, 0.0, 0.0, 0.0, 0.0, 0.0, 0.0, 0.0, 0.0, 0.0, 0.0, 0.0, 0.0, 0.0, 0.0, 0.0, 0.0, 0.0, 0.0, 0.0, 0.0, 0.0, 0.0, 0.0, 0.0, 0.0, 0.0, 0.0, 0.0, 0.0, 0.0, 0.0, 0.0, 0.0, 0.0, 0.0])
_uv = me_mesh_007.uv_layers.new(name='train.005')
_uv.uv.foreach_set('vector', [0.0, 0.0, 0.0, 0.0, 0.0, 0.0, 0.0, 0.0, 0.0, 0.0, 0.0, 0.0, 0.0, 0.0, 0.0, 0.0, 0.0, 0.0, 0.0, 0.0, 0.0, 0.0, 0.0, 0.0, 0.0, 0.0, 0.0, 0.0, 0.0, 0.0, 0.0, 0.0, 0.0, 0.0, 0.0, 0.0, 0.0, 0.0, 0.0, 0.0, 0.0, 0.0, 0.0, 0.0, 0.0, 0.0, 0.0, 0.0, 0.0, 0.0, 0.0, 0.0, 0.0, 0.0, 0.0, 0.0, 0.0, 0.0, 0.0, 0.0, 0.0, 0.0, 0.0, 0.0, 0.0, 0.0, 0.0, 0.0, 0.0, 0.0, 0.0, 0.0, 0.0, 0.0, 0.0, 0.0, 0.0, 0.0, 0.0, 0.0, 0.0, 0.0, 0.0, 0.0, 0.0, 0.0, 0.0, 0.0, 0.0, 0.0, 0.0, 0.0, 0.0, 0.0, 0.0, 0.0, 0.0, 0.0, 0.0, 0.0, 0.0, 0.0, 0.0, 0.0, 0.0, 0.0, 0.0, 0.0, 0.0, 0.0, 0.0, 0.0, 0.0, 0.0, 0.0, 0.0, 0.0, 0.0, 0.0, 0.0, 0.0, 0.0, 0.0, 0.0, 0.0, 0.0, 0.0, 0.0, 0.0, 0.0, 0.0, 0.0, 0.0, 0.0, 0.0, 0.0, 0.0, 0.0, 0.0, 0.0, 0.0, 0.0, 0.0, 0.0, 0.0, 0.0, 0.0, 0.0, 0.0, 0.0, 0.0, 0.0, 0.0, 0.0, 0.0, 0.0, 0.0, 0.0, 0.0, 0.0, 0.0, 0.0, 0.0, 0.0, 0.0, 0.0, 0.0, 0.0, 0.0, 0.0, 0.0, 0.0, 0.0, 0.0, 0.0, 0.0, 0.0, 0.0, 0.0, 0.0, 0.0, 0.0, 0.0, 0.0, 0.0, 0.0, 0.0, 0.0, 0.0, 0.0, 0.0, 0.0, 0.0, 0.0, 0.0, 0.0, 0.0, 0.0, 0.0, 0.0, 0.0, 0.0, 0.0, 0.0, 0.0, 0.0, 0.0, 0.0, 0.0, 0.0, 0.0, 0.0, 0.0, 0.0, 0.0, 0.0, 0.0, 0.0, 0.0, 0.0, 0.0, 0.0, 0.0, 0.0, 0.0, 0.0, 0.0, 0.0, 0.0, 0.0, 0.0, 0.0, 0.0, 0.0, 0.0, 0.0, 0.0, 0.0, 0.0, 0.0, 0.0, 0.0, 0.0, 0.0, 0.0, 0.0, 0.0, 0.0, 0.0, 0.0, 0.0, 0.0, 0.0, 0.0, 0.0, 0.0, 0.0, 0.0, 0.0, 0.0, 0.0, 0.0, 0.0, 0.0, 0.0, 0.0, 0.0, 0.0, 0.0, 0.0, 0.0, 0.0, 0.0, 0.0, 0.0, 0.0, 0.0, 0.0, 0.0, 0.0, 0.0, 0.0, 0.0, 0.0, 0.0, 0.0, 0.0, 0.0, 0.0, 0.0, 0.0, 0.0, 0.0, 0.0, 0.0, 0.0, 0.0, 0.0, 0.0, 0.0, 0.0, 0.0, 0.0, 0.0, 0.0, 0.0, 0.0, 0.0, 0.0, 0.0, 0.0, 0.0, 0.0, 0.0, 0.0, 0.0, 0.0, 0.0, 0.0, 0.0, 0.0, 0.0, 0.0, 0.0, 0.0, 0.0, 0.0, 0.0, 0.0, 0.0, 0.0, 0.0, 0.0, 0.0, 0.0, 0.0, 0.0, 0.0, 0.0, 0.0, 0.0, 0.0, 0.0, 0.0, 0.0, 0.0, 0.0, 0.0, 0.0, 0.0, 0.0, 0.0, 0.0, 0.0, 0.0, 0.0, 0.0, 0.0, 0.0, 0.0, 0.0, 0.0, 0.0, 0.0, 0.0, 0.0, 0.0, 0.0, 0.0, 0.0, 0.0, 0.0, 0.0, 0.0, 0.0, 0.0, 0.0, 0.0, 0.0, 0.0, 0.0, 0.0, 0.0, 0.0, 0.0, 0.0, 0.0, 0.0, 0.0, 0.0, 0.0, 0.0, 0.0, 0.0, 0.0, 0.0, 0.0, 0.0, 0.0, 0.0, 0.0, 0.0, 0.0, 0.0, 0.0, 0.0, 0.0, 0.0, 0.0, 0.0, 0.0, 0.0, 0.0, 0.0, 0.0, 0.0, 0.0, 0.0, 0.0, 0.0, 0.0, 0.0, 0.0, 0.0, 0.0, 0.0, 0.0, 0.0, 0.0, 0.0, 0.0, 0.0, 0.0, 0.0, 0.0, 0.0, 0.0, 0.0, 0.0, 0.0, 0.0, 0.0, 0.0, 0.0, 0.0, 0.0, 0.0, 0.0, 0.0, 0.0, 0.0, 0.0, 0.0, 0.0, 0.0, 0.0, 0.0, 0.0, 0.0, 0.0, 0.0, 0.0, 0.0, 0.0, 0.0, 0.0, 0.0, 0.0, 0.0, 0.0, 0.0, 0.0, 0.0, 0.0, 0.0, 0.0, 0.0, 0.0, 0.0, 0.0, 0.0, 0.0, 0.0, 0.0, 0.0, 0.0, 0.0, 0.0, 0.0, 0.0, 0.0, 0.0, 0.0, 0.0, 0.0, 0.0, 0.0, 0.0, 0.0, 0.0, 0.0, 0.0, 0.0, 0.0])
_uv = me_mesh_007.uv_layers.new(name='train.006')
_uv.uv.foreach_set('vector', [0.0, 0.0, 0.0, 0.0, 0.0, 0.0, 0.0, 0.0, 0.0, 0.0, 0.0, 0.0, 0.0, 0.0, 0.0, 0.0, 0.0, 0.0, 0.0, 0.0, 0.0, 0.0, 0.0, 0.0, 0.0, 0.0, 0.0, 0.0, 0.0, 0.0, 0.0, 0.0, 0.0, 0.0, 0.0, 0.0, 0.0, 0.0, 0.0, 0.0, 0.0, 0.0, 0.0, 0.0, 0.0, 0.0, 0.0, 0.0, 0.0, 0.0, 0.0, 0.0, 0.0, 0.0, 0.0, 0.0, 0.0, 0.0, 0.0, 0.0, 0.0, 0.0, 0.0, 0.0, 0.0, 0.0, 0.0, 0.0, 0.0, 0.0, 0.0, 0.0, 0.0, 0.0, 0.0, 0.0, 0.0, 0.0, 0.0, 0.0, 0.0, 0.0, 0.0, 0.0, 0.0, 0.0, 0.0, 0.0, 0.0, 0.0, 0.0, 0.0, 0.0, 0.0, 0.0, 0.0, 0.0, 0.0, 0.0, 0.0, 0.0, 0.0, 0.0, 0.0, 0.0, 0.0, 0.0, 0.0, 0.0, 0.0, 0.0, 0.0, 0.0, 0.0, 0.0, 0.0, 0.0, 0.0, 0.0, 0.0, 0.0, 0.0, 0.0, 0.0, 0.0, 0.0, 0.0, 0.0, 0.0, 0.0, 0.0, 0.0, 0.0, 0.0, 0.0, 0.0, 0.0, 0.0, 0.0, 0.0, 0.0, 0.0, 0.0, 0.0, 0.0, 0.0, 0.0, 0.0, 0.0, 0.0, 0.0, 0.0, 0.0, 0.0, 0.0, 0.0, 0.0, 0.0, 0.0, 0.0, 0.0, 0.0, 0.0, 0.0, 0.0, 0.0, 0.0, 0.0, 0.0, 0.0, 0.0, 0.0, 0.0, 0.0, 0.0, 0.0, 0.0, 0.0, 0.0, 0.0, 0.0, 0.0, 0.0, 0.0, 0.0, 0.0, 0.0, 0.0, 0.0, 0.0, 0.0, 0.0, 0.0, 0.0, 0.0, 0.0, 0.0, 0.0, 0.0, 0.0, 0.0, 0.0, 0.0, 0.0, 0.0, 0.0, 0.0, 0.0, 0.0, 0.0, 0.0, 0.0, 0.0, 0.0, 0.0, 0.0, 0.0, 0.0, 0.0, 0.0, 0.0, 0.0, 0.0, 0.0, 0.0, 0.0, 0.0, 0.0, 0.0, 0.0, 0.0, 0.0, 0.0, 0.0, 0.0, 0.0, 0.0, 0.0, 0.0, 0.0, 0.0, 0.0, 0.0, 0.0, 0.0, 0.0, 0.0, 0.0, 0.0, 0.0, 0.0, 0.0, 0.0, 0.0, 0.0, 0.0, 0.0, 0.0, 0.0, 0.0, 0.0, 0.0, 0.0, 0.0, 0.0, 0.0, 0.0, 0.0, 0.0, 0.0, 0.0, 0.0, 0.0, 0.0, 0.0, 0.0, 0.0, 0.0, 0.0, 0.0, 0.0, 0.0, 0.0, 0.0, 0.0, 0.0, 0.0, 0.0, 0.0, 0.0, 0.0, 0.0, 0.0, 0.0, 0.0, 0.0, 0.0, 0.0, 0.0, 0.0, 0.0, 0.0, 0.0, 0.0, 0.0, 0.0, 0.0, 0.0, 0.0, 0.0, 0.0, 0.0, 0.0, 0.0, 0.0, 0.0, 0.0, 0.0, 0.0, 0.0, 0.0, 0.0, 0.0, 0.0, 0.0, 0.0, 0.0, 0.0, 0.0, 0.0, 0.0, 0.0, 0.0, 0.0, 0.0, 0.0, 0.0, 0.0, 0.0, 0.0, 0.0, 0.0, 0.0, 0.0, 0.0, 0.0, 0.0, 0.0, 0.0, 0.0, 0.0, 0.0, 0.0, 0.0, 0.0, 0.0, 0.0, 0.0, 0.0, 0.0, 0.0, 0.0, 0.0, 0.0, 0.0, 0.0, 0.0, 0.0, 0.0, 0.0, 0.0, 0.0, 0.0, 0.0, 0.0, 0.0, 0.0, 0.0, 0.0, 0.0, 0.0, 0.0, 0.0, 0.0, 0.0, 0.0, 0.0, 0.0, 0.0, 0.0, 0.0, 0.0, 0.0, 0.0, 0.0, 0.0, 0.0, 0.0, 0.0, 0.0, 0.0, 0.0, 0.0, 0.0, 0.0, 0.0, 0.0, 0.0, 0.0, 0.0, 0.0, 0.0, 0.0, 0.0, 0.0, 0.0, 0.0, 0.0, 0.0, 0.0, 0.0, 0.0, 0.0, 0.0, 0.0, 0.0, 0.0, 0.0, 0.0, 0.0, 0.0, 0.0, 0.0, 0.0, 0.0, 0.0, 0.0, 0.0, 0.0, 0.0, 0.0, 0.0, 0.0, 0.0, 0.0, 0.0, 0.0, 0.0, 0.0, 0.0, 0.0, 0.0, 0.0, 0.0, 0.0, 0.0, 0.0, 0.0, 0.0, 0.0, 0.0, 0.0, 0.0, 0.0, 0.0, 0.0, 0.0, 0.0, 0.0, 0.0, 0.0, 0.0, 0.0, 0.0, 0.0, 0.0, 0.0, 0.0, 0.0, 0.0, 0.0, 0.0, 0.0, 0.0, 0.0, 0.0, 0.0, 0.0, 0.0, 0.0, 0.0, 0.0, 0.0, 0.0, 0.0, 0.0, 0.0, 0.0, 0.0, 0.0, 0.0, 0.0, 0.0, 0.0])
me_mesh_007.materials.append(mat_tankcar_part1)
me_mesh_007.use_remesh_preserve_volume = False
me_mesh_007.use_remesh_preserve_attributes = False
me_mesh_007.use_mirror_vertex_groups = False
me_mesh_007.update()
me_mesh_007.normals_split_custom_set([tuple(v) for v in zip(*[iter([0.5993, -0.7632, 0.2417, 0.4578, -0.7663, 0.4508, 0.321, -0.8927, 0.3164, 0.4154, -0.8941, 0.1672, 0.1706, -0.8937, 0.415, -0.0001659, -0.8927, 0.4507, -1.82e-05, -0.9952, 0.09818, 0.0369, -0.9953, 0.08988, 0.321, -0.8927, 0.3164, 0.1706, -0.8937, 0.415, 0.0369, -0.9953, 0.08988, 0.07005, -0.9951, 0.06907, 0.03628, -0.9953, -0.09016, 0.06889, -0.9951, -0.07049, 0.08922, -0.9953, -0.03792, 0.09841, -0.9951, -0.0008589, 0.08978, -0.9953, 0.0361, 0.07005, -0.9951, 0.06907, 0.0369, -0.9953, 0.08988, -1.82e-05, -0.9952, 0.09818, -0.03618, -0.9953, 0.08981, -0.07001, -0.9951, 0.06977, -0.09023, -0.9953, 0.03593, -0.09836, -0.9952, -4.6e-05, -0.09018, -0.9953, -0.03621, -0.07048, -0.9951, -0.06925, -0.03756, -0.9952, -0.09012, -0.0003216, -0.9951, -0.09855, 0.2461, -0.7633, 0.5974, -0.0004748, -0.7648, 0.6442, -0.0001659, -0.8927, 0.4507, 0.1706, -0.8937, 0.415, 0.4578, -0.7663, 0.4508, 0.2461, -0.7633, 0.5974, 0.1706, -0.8937, 0.415, 0.321, -0.8927, 0.3164, 0.4154, -0.8941, 0.1672, 0.321, -0.8927, 0.3164, 0.07005, -0.9951, 0.06907, 0.08978, -0.9953, 0.0361, 0.451, -0.8925, -0.003906, 0.4154, -0.8941, 0.1672, 0.08978, -0.9953, 0.0361, 0.09841, -0.9951, -0.0008589, 0.1676, -0.8935, -0.4166, 0.3158, -0.8923, -0.3227, 0.06889, -0.9951, -0.07049, 0.03628, -0.9953, -0.09016, 0.1676, -0.8935, -0.4166, 0.03628, -0.9953, -0.09016, -0.0003216, -0.9951, -0.09855, -0.001317, -0.8921, -0.4518, -0.1732, -0.8929, -0.4156, -0.001317, -0.8921, -0.4518, -0.0003216, -0.9951, -0.09855, -0.03756, -0.9952, -0.09012, -0.3227, -0.8919, -0.3168, -0.1732, -0.8929, -0.4156, -0.03756, -0.9952, -0.09012, -0.07048, -0.9951, -0.06925, -0.4167, -0.8935, -0.1674, -0.3227, -0.8919, -0.3168, -0.07048, -0.9951, -0.06925, -0.09018, -0.9953, -0.03621, -0.4514, -0.8923, -0.0002687, -0.4167, -0.8935, -0.1674, -0.09018, -0.9953, -0.03621, -0.09836, -0.9952, -4.6e-05, -0.417, -0.8936, 0.1663, -0.4514, -0.8923, -0.0002687, -0.09836, -0.9952, -4.6e-05, -0.09023, -0.9953, 0.03593, -0.3199, -0.8921, 0.319, -0.417, -0.8936, 0.1663, -0.09023, -0.9953, 0.03593, -0.07001, -0.9951, 0.06977, -0.1674, -0.894, 0.4155, -0.3199, -0.8921, 0.319, -0.07001, -0.9951, 0.06977, -0.03618, -0.9953, 0.08981, -0.0001659, -0.8927, 0.4507, -0.1674, -0.894, 0.4155, -0.03618, -0.9953, 0.08981, -1.82e-05, -0.9952, 0.09818, 0.4125, -0.8939, -0.1754, 0.451, -0.8925, -0.003906, 0.09841, -0.9951, -0.0008589, 0.08922, -0.9953, -0.03792, 0.3158, -0.8923, -0.3227, 0.4125, -0.8939, -0.1754, 0.08922, -0.9953, -0.03792, 0.06889, -0.9951, -0.07049, 0.6433, -0.7656, -0.005485, 0.5993, -0.7632, 0.2417, 0.4154, -0.8941, 0.1672, 0.451, -0.8925, -0.003906, -0.0004748, -0.7648, 0.6442, -0.2418, -0.7629, 0.5996, -0.1674, -0.894, 0.4155, -0.0001659, -0.8927, 0.4507, 0.2418, -0.7619, -0.6009, 0.4509, -0.7651, -0.4597, 0.3158, -0.8923, -0.3227, 0.1676, -0.8935, -0.4166, 0.2418, -0.7619, -0.6009, 0.1676, -0.8935, -0.4166, -0.001317, -0.8921, -0.4518, -0.001431, -0.7638, -0.6454, -0.2492, -0.7617, -0.5981, -0.001431, -0.7638, -0.6454, -0.001317, -0.8921, -0.4518, -0.1732, -0.8929, -0.4156, -0.4605, -0.7644, -0.4512, -0.2492, -0.7617, -0.5981, -0.1732, -0.8929, -0.4156, -0.3227, -0.8919, -0.3168, -0.6009, -0.762, -0.2415, -0.4605, -0.7644, -0.4512, -0.3227, -0.8919, -0.3168, -0.4167, -0.8935, -0.1674, -0.6456, -0.7637, -0.000556, -0.6009, -0.762, -0.2415, -0.4167, -0.8935, -0.1674, -0.4514, -0.8923, -0.0002687, -0.6012, -0.7621, 0.2405, -0.6456, -0.7637, -0.000556, -0.4514, -0.8923, -0.0002687, -0.417, -0.8936, 0.1663, -0.4546, -0.7664, 0.4539, -0.6012, -0.7621, 0.2405, -0.417, -0.8936, 0.1663, -0.3199, -0.8921, 0.319, -0.2418, -0.7629, 0.5996, -0.4546, -0.7664, 0.4539, -0.3199, -0.8921, 0.319, -0.1674, -0.894, 0.4155, 0.5949, -0.7629, -0.253, 0.6433, -0.7656, -0.005485, 0.451, -0.8925, -0.003906, 0.4125, -0.8939, -0.1754, 0.4509, -0.7651, -0.4597, 0.5949, -0.7629, -0.253, 0.4125, -0.8939, -0.1754, 0.3158, -0.8923, -0.3227, 0.9989, 0.001308, -0.04693, 0.9989, -0.0001229, -0.04772, 0.9275, -1.437e-08, 0.3737, 0.9261, 0.008446, -0.3772, 0.9989, 0.001308, -0.04693, 0.9999, 0.002663, -0.01036, 0.9196, 0.01223, -0.3928, 0.9989, 0.001308, -0.04693, 0.9261, 0.008446, -0.3772, 0.8629, 0.002491, -0.5054, 0.8642, -0.0003019, -0.5031, 0.9247, -0.0004559, -0.3806, 0.9989, -0.0001229, -0.04772, 0.9999, 0.002663, -0.01036, 0.9989, 0.001308, -0.04693, 0.9275, -1.437e-08, 0.3737, 0.9247, -0.0004559, -0.3806, 0.9753, -0.0002485, -0.2208, 1.0, -0.0002432, -0.005527, 0.9989, -0.0001229, -0.04772, 0.6998, 1.432e-07, -0.7143, 0.8629, 0.002491, -0.5054, 0.9196, 0.01223, -0.3928, 0.9196, 0.01223, -0.3928, 0.8629, 0.002491, -0.5054, 0.9261, 0.008446, -0.3772, 0.9247, -0.0004559, -0.3806, 0.8642, -0.0003019, -0.5031, 0.8425, -0.0006598, -0.5387, 0.9235, -0.0006413, -0.3836, 0.6998, 1.432e-07, -0.7143, 0.8642, -0.0003019, -0.5031, 0.8629, 0.002491, -0.5054, 0.8642, -0.0003019, -0.5031, 0.8376, -3.96e-08, -0.5463, 0.8425, -0.0006598, -0.5387, -1.0, 4.088e-07, -0.000721, -0.9787, 6.102e-06, -0.2051, -0.9279, 2.838e-06, -0.3728, -0.9279, 2.838e-06, -0.3728, -0.9287, 1.085e-07, 0.3709, -0.979, 1.006e-07, 0.2038, -1.0, 6.544e-06, -0.0005338, -1.0, 4.088e-07, -0.000721, -0.9287, 1.085e-07, 0.3709, -0.9287, 9.91e-08, 0.3708, -0.979, 1.006e-07, 0.2038, 0.6998, -8.761e-08, -0.7143, 0.6998, 1.432e-07, -0.7143, 0.3733, -7.95e-08, -0.9277, 0.3733, -7.95e-08, -0.9277, -0.002586, -4.674e-08, -1.0, -0.002586, -4.674e-08, -1.0, -0.3847, 3.326e-09, -0.9231, -0.3847, 3.326e-09, -0.9231, -0.714, 2.832e-06, -0.7002, -0.714, 2.832e-06, -0.7002, -0.9279, 2.838e-06, -0.3728, -0.9279, 2.838e-06, -0.3728, 0.9753, -0.0002485, -0.2208, 0.9247, -0.0004559, -0.3806, 0.9235, -0.0006413, -0.3836, 0.3733, -7.95e-08, -0.9277, 0.3733, -7.95e-08, -0.9277, -0.002586, -4.674e-08, -1.0, -0.002586, -4.674e-08, -1.0, -0.3847, 3.326e-09, -0.9231, -0.3847, 3.326e-09, -0.9231, -0.714, 2.832e-06, -0.7002, -0.714, 2.832e-06, -0.7002, 0.8376, -3.96e-08, -0.5463, 0.8642, -0.0003019, -0.5031, 0.6998, 1.432e-07, -0.7143, 0.6998, -8.761e-08, -0.7143, 0.9783, -6.904e-08, 0.2073, 0.9989, -0.0001229, -0.04772, 1.0, -0.0002432, -0.005527, 0.9276, -4.052e-08, 0.3736, 0.9275, -1.437e-08, 0.3737, 0.9989, -0.0001229, -0.04772, 0.9783, -6.904e-08, 0.2073, -0.9787, 6.102e-06, -0.2051, -1.0, 4.088e-07, -0.000721, -1.0, 6.544e-06, -0.0005338, -0.0006071, 4.65e-08, 1.0, -0.0005422, 4.65e-08, 1.0, 0.3805, 7.966e-09, 0.9248, 0.3805, 7.971e-09, 0.9248, -0.3739, 6.755e-08, 0.9275, -0.3739, 6.755e-08, 0.9275, -0.0005422, 4.65e-08, 1.0, -0.0006071, 4.65e-08, 1.0, -0.9287, 9.91e-08, 0.3708, -0.9287, 1.085e-07, 0.3709, -0.7079, 8.93e-08, 0.7063, -0.7079, 8.931e-08, 0.7063, -0.7079, 8.931e-08, 0.7063, -0.7079, 8.93e-08, 0.7063, -0.3739, 6.755e-08, 0.9275, -0.3739, 6.755e-08, 0.9275, 0.3805, 7.971e-09, 0.9248, 0.3805, 7.966e-09, 0.9248, 0.7124, -1.774e-08, 0.7018, 0.7125, -1.775e-08, 0.7017, 0.7124, -1.774e-08, 0.7018, 0.9275, -1.437e-08, 0.3737, 0.9276, -4.052e-08, 0.3736, 0.7125, -1.775e-08, 0.7017])] * 3)])
me_mesh_006 = bpy.data.meshes.new('Mesh.006')
me_mesh_006.from_pydata([(-0.3848, 5.43, 2.358), (-0.962, 5.32, 2.122), (-0.5009, 5.1, 1.316), (-0.9368, 5.1, 1.597), (-0.1603, 5.43, 2.131), (-0.2998, 5.43, 2.221), (-0.1545, 5.43, 2.899), (-0.0006605, 5.43, 2.932), (0.159, 5.43, 2.897), (0.2996, 5.43, 2.806), (0.3841, 5.43, 2.67), (0.4164, 5.43, 2.516), (0.3836, 5.43, 2.359), (0.2962, 5.43, 2.217), (0.1559, 5.43, 2.13), (0.001151, 5.43, 2.097), (-0.4188, 5.43, 2.518), (-0.3822, 5.43, 2.678), (-0.2949, 5.43, 2.812), (0.002878, 5.32, 1.47), (-1.202, 5.1, 2.023), (0.003597, 5.1, 1.209), (-0.3864, 5.32, 3.475), (-0.7372, 5.32, 3.257), (0.749, 5.32, 3.242), (0.959, 5.32, 2.124), (0.7404, 5.32, 1.771), (0.3899, 5.32, 1.553), (-0.002064, 5.1, 3.817), (-1.194, 5.1, 3.024), (-1.307, 4.8, 2.518), (-0.4007, 5.32, 1.556), (-0.7494, 5.32, 1.78), (-1.047, 5.32, 2.523), (-0.001651, 5.32, 3.557), (0.3974, 5.32, 3.47), (0.9602, 5.32, 2.903), (1.041, 5.32, 2.518), (-0.9554, 5.32, 2.922), (-1.309, 5.1, 2.525), (0.4873, 5.1, 1.312), (-0.9215, 5.1, 3.442), (-0.483, 5.1, 3.716), (0.4968, 5.1, 3.709), (0.9363, 5.1, 3.423), (1.2, 5.1, 3.0), (1.301, 5.1, 2.518), (1.199, 5.1, 2.026), (0.9255, 5.1, 1.585), (-1.307, 1.5, 2.518), (-1.2, 4.8, 2.999), (-1.2, 1.5, 2.999), (-0.934, 4.8, 3.423), (-0.934, 1.5, 3.423), (-1.284, 0.003243, 2.406), (-0.993, 0.003242, 3.333), (-0.483, 0.003242, 3.716), (-1.308, 0.003242, 2.52), (-0.9312, 0.003242, 3.427), (-0.002065, 0.003242, 3.817), (0.9363, 0.003242, 3.423), (0.4968, 0.003242, 3.709), (-0.9215, 0.003242, 3.442), (-1.225, 0.003243, 2.892), (1.2, 0.00324, 2.999), (-1.199, 0.003244, 3.005), (-1.202, 0.003243, 2.023), (1.301, 0.003242, 2.518), (1.223, 0.003242, 2.89), (0.4873, 0.003464, 1.312), (-0.9368, 0.004166, 1.597), (0.003597, 0.003702, 1.209), (1.199, 0.003112, 2.026), (0.9255, 0.003247, 1.585), (1.278, 0.003075, 2.406), (-0.5009, 0.003951, 1.316)], [], [(20, 3, 32, 1), (31, 19, 15, 4), (32, 31, 4, 5), (6, 18, 17, 16, 0, 5, 4, 15, 14, 13, 12, 11, 10, 9, 8, 7), (2, 21, 19, 31), (3, 2, 31, 32), (1, 32, 5, 0), (33, 1, 0, 16), (22, 23, 18, 6), (22, 6, 7, 34), (35, 34, 7, 8), (24, 35, 8, 9), (36, 24, 9, 10), (37, 36, 10, 11), (25, 37, 11, 12), (26, 25, 12, 13), (27, 26, 13, 14), (19, 27, 14, 15), (38, 33, 16, 17), (23, 38, 17, 18), (39, 20, 1, 33), (21, 40, 27, 19), (42, 41, 23, 22), (42, 22, 34, 28), (43, 28, 34, 35), (44, 43, 35, 24), (45, 44, 24, 36), (46, 45, 36, 37), (47, 46, 37, 25), (48, 47, 25, 26), (40, 48, 26, 27), (29, 39, 33, 38), (41, 29, 38, 23), (30, 49, 20), (50, 30, 39, 29), (30, 50, 52, 53, 51, 49), (39, 30, 20), (51, 63, 57, 49), (41, 52, 29), (29, 52, 50), (51, 53, 55, 65), (41, 53, 52), (53, 58, 55), (46, 68, 64, 45), (47, 74, 67, 46), (47, 72, 74), (62, 41, 42, 56), (59, 28, 43, 61), (60, 44, 45, 64), (63, 51, 65), (56, 42, 28, 59), (61, 43, 44, 60), (58, 53, 41, 62), (54, 49, 57), (66, 20, 49, 54), (68, 46, 67), (71, 21, 2, 75), (69, 40, 21, 71), (72, 47, 48, 73), (73, 48, 40, 69), (75, 2, 3, 70), (3, 20, 66, 70)])
me_mesh_006.polygons.foreach_set('use_smooth', [True] * 62)
_k = set([(2, 3), (2, 21), (3, 20), (20, 39), (21, 40), (28, 42), (28, 43), (29, 39), (29, 41), (40, 48), (41, 42), (43, 44), (44, 45), (45, 46), (46, 47), (47, 48)])
me_mesh_006.attributes.new('sharp_edge', 'BOOLEAN', 'EDGE').data.foreach_set('value', [ (min(e.vertices), max(e.vertices)) in _k for e in me_mesh_006.edges])
_uv = me_mesh_006.uv_layers.new(name='UVMap')
_uv.uv.foreach_set('vector', [0.3898, 0.2922, 0.3491, 0.2268, 0.3204, 0.2549, 0.353, 0.3073, 0.267, 0.2205, 0.2051, 0.2074, 0.2054, 0.3035, 0.2301, 0.3088, 0.3204, 0.2549, 0.267, 0.2205, 0.2301, 0.3088, 0.2515, 0.3226, 0.2292, 0.4266, 0.2508, 0.4132, 0.2641, 0.3926, 0.2698, 0.3682, 0.2645, 0.3435, 0.2515, 0.3226, 0.2301, 0.3088, 0.2054, 0.3035, 0.1817, 0.3086, 0.1602, 0.322, 0.1468, 0.3436, 0.1418, 0.3678, 0.1467, 0.3914, 0.1596, 0.4122, 0.1812, 0.4263, 0.2057, 0.4315, 0.2823, 0.1837, 0.205, 0.1673, 0.2051, 0.2074, 0.267, 0.2205, 0.3491, 0.2268, 0.2823, 0.1837, 0.267, 0.2205, 0.3204, 0.2549, 0.353, 0.3073, 0.3204, 0.2549, 0.2515, 0.3226, 0.2645, 0.3435, 0.366, 0.3689, 0.353, 0.3073, 0.2645, 0.3435, 0.2698, 0.3682, 0.2648, 0.515, 0.3185, 0.4814, 0.2508, 0.4132, 0.2292, 0.4266, 0.2648, 0.515, 0.2292, 0.4266, 0.2057, 0.4315, 0.2058, 0.5274, 0.1447, 0.5142, 0.2058, 0.5274, 0.2057, 0.4315, 0.1812, 0.4263, 0.09078, 0.4791, 0.1447, 0.5142, 0.1812, 0.4263, 0.1596, 0.4122, 0.05841, 0.4271, 0.09078, 0.4791, 0.1596, 0.4122, 0.1467, 0.3914, 0.04603, 0.368, 0.05841, 0.4271, 0.1467, 0.3914, 0.1418, 0.3678, 0.0586, 0.3076, 0.04603, 0.368, 0.1418, 0.3678, 0.1468, 0.3436, 0.09209, 0.2535, 0.0586, 0.3076, 0.1468, 0.3436, 0.1602, 0.322, 0.1458, 0.22, 0.09209, 0.2535, 0.1602, 0.322, 0.1817, 0.3086, 0.2051, 0.2074, 0.1458, 0.22, 0.1817, 0.3086, 0.2054, 0.3035, 0.352, 0.4301, 0.366, 0.3689, 0.2698, 0.3682, 0.2641, 0.3926, 0.3185, 0.4814, 0.352, 0.4301, 0.2641, 0.3926, 0.2508, 0.4132, 0.4062, 0.3692, 0.3898, 0.2922, 0.353, 0.3073, 0.366, 0.3689, 0.205, 0.1673, 0.1309, 0.1831, 0.1458, 0.22, 0.2051, 0.2074, 0.2796, 0.5518, 0.3468, 0.5099, 0.3185, 0.4814, 0.2648, 0.515, 0.2796, 0.5518, 0.2648, 0.515, 0.2058, 0.5274, 0.2059, 0.5673, 0.1294, 0.5508, 0.2059, 0.5673, 0.2058, 0.5274, 0.1447, 0.5142, 0.06208, 0.5069, 0.1294, 0.5508, 0.1447, 0.5142, 0.09078, 0.4791, 0.02162, 0.442, 0.06208, 0.5069, 0.09078, 0.4791, 0.05841, 0.4271, 0.006152, 0.3681, 0.02162, 0.442, 0.05841, 0.4271, 0.04603, 0.368, 0.02186, 0.2926, 0.006152, 0.3681, 0.04603, 0.368, 0.0586, 0.3076, 0.06372, 0.225, 0.02186, 0.2926, 0.0586, 0.3076, 0.09209, 0.2535, 0.1309, 0.1831, 0.06372, 0.225, 0.09209, 0.2535, 0.1458, 0.22, 0.3886, 0.4457, 0.4062, 0.3692, 0.366, 0.3689, 0.352, 0.4301, 0.3468, 0.5099, 0.3886, 0.4457, 0.352, 0.4301, 0.3185, 0.4814, 0.02946, 0.786, 0.353, 0.786, 5.348e-05, 0.7208, 0.02946, 0.8494, 0.02946, 0.786, 5.348e-05, 0.787, 5.348e-05, 0.8527, 0.02946, 0.786, 0.02946, 0.8494, 0.02946, 0.9052, 0.353, 0.9052, 0.353, 0.8494, 0.353, 0.786, 5.348e-05, 0.787, 0.02946, 0.786, 5.348e-05, 0.7208, 0.353, 0.8494, 0.4997, 0.8353, 0.4997, 0.7862, 0.353, 0.786, 5.348e-05, 0.9078, 0.02946, 0.9052, 5.348e-05, 0.8527, 5.348e-05, 0.8527, 0.02946, 0.9052, 0.02946, 0.8494, 0.353, 0.8494, 0.353, 0.9052, 0.4997, 0.8933, 0.4997, 0.8502, 5.348e-05, 0.9078, 0.353, 0.9052, 0.02946, 0.9052, 0.353, 0.9052, 0.4997, 0.9058, 0.4997, 0.8933, 5.348e-05, 0.7861, 0.4997, 0.835, 0.4997, 0.8494, 5.348e-05, 0.8495, 5.348e-05, 0.7212, 0.4997, 0.7713, 0.4997, 0.786, 5.348e-05, 0.7861, 5.348e-05, 0.7212, 0.4997, 0.7212, 0.4997, 0.7713, 0.4997, 0.9078, 5.348e-05, 0.9078, 5.348e-05, 0.9438, 0.4997, 0.9438, 0.4997, 0.9571, 5.348e-05, 0.9571, 5.348e-05, 0.9429, 0.4997, 0.9429, 0.4997, 0.9053, 5.348e-05, 0.9053, 5.348e-05, 0.8495, 0.4997, 0.8494, 0.4997, 0.8353, 0.353, 0.8494, 0.4997, 0.8502, 0.4997, 0.9438, 5.348e-05, 0.9438, 5.348e-05, 0.9571, 0.4997, 0.9571, 0.4997, 0.9429, 5.348e-05, 0.9429, 5.348e-05, 0.9053, 0.4997, 0.9053, 0.4997, 0.9058, 0.353, 0.9052, 5.348e-05, 0.9078, 0.4997, 0.9078, 0.4997, 0.7712, 0.353, 0.786, 0.4997, 0.7862, 0.4997, 0.7208, 5.348e-05, 0.7208, 0.353, 0.786, 0.4997, 0.7712, 0.4997, 0.835, 5.348e-05, 0.7861, 0.4997, 0.786, 0.4996, 0.6136, 5.357e-05, 0.6136, 5.357e-05, 0.6277, 0.4996, 0.6277, 0.4997, 0.6272, 5.357e-05, 0.6272, 5.357e-05, 0.6136, 0.4996, 0.6136, 0.4997, 0.7212, 5.348e-05, 0.7212, 5.348e-05, 0.6631, 0.4997, 0.6631, 0.4997, 0.6631, 5.348e-05, 0.6631, 5.357e-05, 0.6272, 0.4997, 0.6272, 0.4996, 0.6277, 5.357e-05, 0.6277, 5.348e-05, 0.6647, 0.4996, 0.6647, 5.348e-05, 0.6647, 5.348e-05, 0.7208, 0.4997, 0.7208, 0.4996, 0.6647])
_uv.active_render = True
_uv = me_mesh_006.uv_layers.new(name='train')
_uv.uv.foreach_set('vector', [0.02008, 0.2947, 0.06077, 0.2299, 0.08945, 0.2578, 0.05691, 0.3097, 0.1428, 0.2237, 0.2046, 0.2107, 0.2044, 0.306, 0.1796, 0.3112, 0.08945, 0.2578, 0.1428, 0.2237, 0.1796, 0.3112, 0.1583, 0.3248, 0.1805, 0.4279, 0.159, 0.4146, 0.1457, 0.3942, 0.1401, 0.37, 0.1453, 0.3456, 0.1583, 0.3248, 0.1796, 0.3112, 0.2044, 0.306, 0.2281, 0.311, 0.2495, 0.3242, 0.2629, 0.3457, 0.2679, 0.3696, 0.263, 0.393, 0.2501, 0.4136, 0.2285, 0.4275, 0.2041, 0.4328, 0.1275, 0.1872, 0.2047, 0.171, 0.2046, 0.2107, 0.1428, 0.2237, 0.06077, 0.2299, 0.1275, 0.1872, 0.1428, 0.2237, 0.08945, 0.2578, 0.05691, 0.3097, 0.08945, 0.2578, 0.1583, 0.3248, 0.1453, 0.3456, 0.04387, 0.3707, 0.05691, 0.3097, 0.1453, 0.3456, 0.1401, 0.37, 0.145, 0.5154, 0.09132, 0.4822, 0.159, 0.4146, 0.1805, 0.4279, 0.145, 0.5154, 0.1805, 0.4279, 0.2041, 0.4328, 0.2039, 0.5277, 0.265, 0.5146, 0.2039, 0.5277, 0.2041, 0.4328, 0.2285, 0.4275, 0.3189, 0.4799, 0.265, 0.5146, 0.2285, 0.4275, 0.2501, 0.4136, 0.3512, 0.4284, 0.3189, 0.4799, 0.2501, 0.4136, 0.263, 0.393, 0.3636, 0.3699, 0.3512, 0.4284, 0.263, 0.393, 0.2679, 0.3696, 0.351, 0.31, 0.3636, 0.3699, 0.2679, 0.3696, 0.2629, 0.3457, 0.3176, 0.2564, 0.351, 0.31, 0.2629, 0.3457, 0.2495, 0.3242, 0.2639, 0.2232, 0.3176, 0.2564, 0.2495, 0.3242, 0.2281, 0.311, 0.2046, 0.2107, 0.2639, 0.2232, 0.2281, 0.311, 0.2044, 0.306, 0.05791, 0.4314, 0.04387, 0.3707, 0.1401, 0.37, 0.1457, 0.3942, 0.09132, 0.4822, 0.05791, 0.4314, 0.1457, 0.3942, 0.159, 0.4146, 0.003792, 0.371, 0.02008, 0.2947, 0.05691, 0.3097, 0.04387, 0.3707, 0.2047, 0.171, 0.2788, 0.1867, 0.2639, 0.2232, 0.2046, 0.2107, 0.1302, 0.5519, 0.06311, 0.5104, 0.09132, 0.4822, 0.145, 0.5154, 0.1302, 0.5519, 0.145, 0.5154, 0.2039, 0.5277, 0.2039, 0.5673, 0.2803, 0.5509, 0.2039, 0.5673, 0.2039, 0.5277, 0.265, 0.5146, 0.3475, 0.5075, 0.2803, 0.5509, 0.265, 0.5146, 0.3189, 0.4799, 0.388, 0.4431, 0.3475, 0.5075, 0.3189, 0.4799, 0.3512, 0.4284, 0.4034, 0.3699, 0.388, 0.4431, 0.3512, 0.4284, 0.3636, 0.3699, 0.3877, 0.2951, 0.4034, 0.3699, 0.3636, 0.3699, 0.351, 0.31, 0.3459, 0.2281, 0.3877, 0.2951, 0.351, 0.31, 0.3176, 0.2564, 0.2788, 0.1867, 0.3459, 0.2281, 0.3176, 0.2564, 0.2639, 0.2232, 0.02135, 0.4468, 0.003792, 0.371, 0.04387, 0.3707, 0.05791, 0.4314, 0.06311, 0.5104, 0.02135, 0.4468, 0.05791, 0.4314, 0.09132, 0.4822, 0.03829, 0.7864, 0.3558, 0.7864, 5.591e-05, 0.7341, 0.03829, 0.84, 0.03829, 0.7871, 5.603e-05, 0.7871, 5.603e-05, 0.84, 0.03829, 0.7871, 0.03829, 0.84, 0.03829, 0.8892, 0.3558, 0.8892, 0.3558, 0.84, 0.3558, 0.7871, 5.603e-05, 0.7871, 0.03829, 0.7864, 5.591e-05, 0.7341, 0.3558, 0.8374, 0.5019, 0.826, 0.5019, 0.7871, 0.3558, 0.7871, 5.603e-05, 0.8916, 0.03829, 0.8892, 5.603e-05, 0.84, 5.603e-05, 0.84, 0.03829, 0.8892, 0.03829, 0.84, 0.3558, 0.84, 0.3558, 0.8892, 0.5019, 0.8781, 0.5019, 0.84, 5.603e-05, 0.8916, 0.3558, 0.8892, 0.03829, 0.8892, 0.3558, 0.8892, 0.5019, 0.8898, 0.5019, 0.8781, 0.9999, 0.7855, 0.5025, 0.825, 0.5025, 0.8366, 0.9999, 0.8366, 0.9999, 0.7332, 0.5025, 0.7736, 0.5025, 0.7855, 0.9999, 0.7855, 0.9999, 0.7332, 0.5003, 0.7332, 0.5025, 0.7736, 0.4997, 0.8916, 5.603e-05, 0.8916, 5.615e-05, 0.945, 0.4997, 0.945, 0.5003, 0.996, 0.9999, 0.996, 0.9999, 0.943, 0.5003, 0.943, 0.5003, 0.8885, 0.9999, 0.8885, 0.9999, 0.8366, 0.5025, 0.8366, 0.5019, 0.826, 0.3558, 0.8374, 0.5019, 0.838, 0.4997, 0.945, 5.615e-05, 0.945, 5.603e-05, 0.9957, 0.4997, 0.9958, 0.5003, 0.943, 0.9999, 0.943, 0.9999, 0.8885, 0.5003, 0.8885, 0.5019, 0.8898, 0.3558, 0.8892, 5.603e-05, 0.8916, 0.4997, 0.8916, 0.5019, 0.7745, 0.3558, 0.7864, 0.5019, 0.7865, 0.4997, 0.7341, 5.591e-05, 0.7341, 0.3558, 0.7864, 0.5019, 0.7745, 0.5025, 0.825, 0.9999, 0.7855, 0.5025, 0.7855, 0.4996, 0.5754, 5.549e-05, 0.5754, 5.567e-05, 0.6286, 0.4996, 0.6286, 0.5003, 0.6257, 0.9999, 0.6257, 0.9999, 0.5743, 0.5004, 0.5743, 0.5003, 0.7332, 0.9999, 0.7332, 0.9999, 0.6793, 0.5003, 0.6793, 0.5003, 0.6793, 0.9999, 0.6793, 0.9999, 0.6257, 0.5003, 0.6257, 0.4996, 0.6286, 5.567e-05, 0.6286, 5.585e-05, 0.6822, 0.4996, 0.6822, 5.585e-05, 0.6822, 5.591e-05, 0.7341, 0.4997, 0.7341, 0.4996, 0.6822])
_uv = me_mesh_006.uv_layers.new(name='train.001')
_uv.uv.foreach_set('vector', [0.0, 0.0, 0.0, 0.0, 0.0, 0.0, 0.0, 0.0, 0.0, 0.0, 0.0, 0.0, 0.0, 0.0, 0.0, 0.0, 0.0, 0.0, 0.0, 0.0, 0.0, 0.0, 0.0, 0.0, 0.0, 0.0, 0.0, 0.0, 0.0, 0.0, 0.0, 0.0, 0.0, 0.0, 0.0, 0.0, 0.0, 0.0, 0.0, 0.0, 0.0, 0.0, 0.0, 0.0, 0.0, 0.0, 0.0, 0.0, 0.0, 0.0, 0.0, 0.0, 0.0, 0.0, 0.0, 0.0, 0.0, 0.0, 0.0, 0.0, 0.0, 0.0, 0.0, 0.0, 0.0, 0.0, 0.0, 0.0, 0.0, 0.0, 0.0, 0.0, 0.0, 0.0, 0.0, 0.0, 0.0, 0.0, 0.0, 0.0, 0.0, 0.0, 0.0, 0.0, 0.0, 0.0, 0.0, 0.0, 0.0, 0.0, 0.0, 0.0, 0.0, 0.0, 0.0, 0.0, 0.0, 0.0, 0.0, 0.0, 0.0, 0.0, 0.0, 0.0, 0.0, 0.0, 0.0, 0.0, 0.0, 0.0, 0.0, 0.0, 0.0, 0.0, 0.0, 0.0, 0.0, 0.0, 0.0, 0.0, 0.0, 0.0, 0.0, 0.0, 0.0, 0.0, 0.0, 0.0, 0.0, 0.0, 0.0, 0.0, 0.0, 0.0, 0.0, 0.0, 0.0, 0.0, 0.0, 0.0, 0.0, 0.0, 0.0, 0.0, 0.0, 0.0, 0.0, 0.0, 0.0, 0.0, 0.0, 0.0, 0.0, 0.0, 0.0, 0.0, 0.0, 0.0, 0.0, 0.0, 0.0, 0.0, 0.0, 0.0, 0.0, 0.0, 0.0, 0.0, 0.0, 0.0, 0.0, 0.0, 0.0, 0.0, 0.0, 0.0, 0.0, 0.0, 0.0, 0.0, 0.0, 0.0, 0.0, 0.0, 0.0, 0.0, 0.0, 0.0, 0.0, 0.0, 0.0, 0.0, 0.0, 0.0, 0.0, 0.0, 0.0, 0.0, 0.0, 0.0, 0.0, 0.0, 0.0, 0.0, 0.0, 0.0, 0.0, 0.0, 0.0, 0.0, 0.0, 0.0, 0.0, 0.0, 0.0, 0.0, 0.0, 0.0, 0.0, 0.0, 0.0, 0.0, 0.0, 0.0, 0.0, 0.0, 0.0, 0.0, 0.0, 0.0, 0.0, 0.0, 0.0, 0.0, 0.0, 0.0, 0.0, 0.0, 0.0, 0.0, 0.0, 0.0, 0.0, 0.0, 0.0, 0.0, 0.0, 0.0, 0.0, 0.0, 0.0, 0.0, 0.0, 0.0, 0.0, 0.0, 0.0, 0.0, 0.0, 0.0, 0.0, 0.0, 0.0, 0.0, 0.0, 0.0, 0.0, 0.0, 0.0, 0.0, 0.0, 0.0, 0.0, 0.0, 0.0, 0.0, 0.0, 0.0, 0.0, 0.0, 0.0, 0.0, 0.0, 0.0, 0.0, 0.0, 0.0, 0.0, 0.0, 0.0, 0.0, 0.0, 0.0, 0.0, 0.0, 0.0, 0.0, 0.0, 0.0, 0.0, 0.0, 0.0, 0.0, 0.0, 0.0, 0.0, 0.0, 0.0, 0.0, 0.0, 0.0, 0.0, 0.0, 0.0, 0.0, 0.0, 0.0, 0.0, 0.0, 0.0, 0.0, 0.0, 0.0, 0.0, 0.0, 0.0, 0.0, 0.0, 0.0, 0.0, 0.0, 0.0, 0.0, 0.0, 0.0, 0.0, 0.0, 0.0, 0.0, 0.0, 0.0, 0.0, 0.0, 0.0, 0.0, 0.0, 0.0, 0.0, 0.0, 0.0, 0.0, 0.0, 0.0, 0.0, 0.0, 0.0, 0.0, 0.0, 0.0, 0.0, 0.0, 0.0, 0.0, 0.0, 0.0, 0.0, 0.0, 0.0, 0.0, 0.0, 0.0, 0.0, 0.0, 0.0, 0.0, 0.0, 0.0, 0.0, 0.0, 0.0, 0.0, 0.0, 0.0, 0.0, 0.0, 0.0, 0.0, 0.0, 0.0, 0.0, 0.0, 0.0, 0.0, 0.0, 0.0, 0.0, 0.0, 0.0, 0.0, 0.0, 0.0, 0.0, 0.0, 0.0, 0.0, 0.0, 0.0, 0.0, 0.0, 0.0, 0.0, 0.0, 0.0, 0.0, 0.0, 0.0, 0.0, 0.0, 0.0, 0.0, 0.0, 0.0, 0.0, 0.0, 0.0, 0.0, 0.0, 0.0, 0.0, 0.0, 0.0, 0.0, 0.0, 0.0, 0.0, 0.0, 0.0, 0.0, 0.0, 0.0, 0.0, 0.0, 0.0, 0.0, 0.0, 0.0, 0.0, 0.0, 0.0, 0.0, 0.0, 0.0, 0.0, 0.0, 0.0, 0.0, 0.0, 0.0, 0.0, 0.0, 0.0, 0.0, 0.0, 0.0, 0.0, 0.0, 0.0, 0.0, 0.0, 0.0, 0.0, 0.0, 0.0, 0.0, 0.0, 0.0, 0.0, 0.0, 0.0, 0.0, 0.0, 0.0, 0.0, 0.0, 0.0, 0.0, 0.0, 0.0, 0.0, 0.0, 0.0, 0.0, 0.0, 0.0, 0.0, 0.0, 0.0, 0.0, 0.0, 0.0, 0.0, 0.0, 0.0, 0.0])
_uv = me_mesh_006.uv_layers.new(name='train.002')
_uv.uv.foreach_set('vector', [0.0, 0.0, 0.0, 0.0, 0.0, 0.0, 0.0, 0.0, 0.0, 0.0, 0.0, 0.0, 0.0, 0.0, 0.0, 0.0, 0.0, 0.0, 0.0, 0.0, 0.0, 0.0, 0.0, 0.0, 0.0, 0.0, 0.0, 0.0, 0.0, 0.0, 0.0, 0.0, 0.0, 0.0, 0.0, 0.0, 0.0, 0.0, 0.0, 0.0, 0.0, 0.0, 0.0, 0.0, 0.0, 0.0, 0.0, 0.0, 0.0, 0.0, 0.0, 0.0, 0.0, 0.0, 0.0, 0.0, 0.0, 0.0, 0.0, 0.0, 0.0, 0.0, 0.0, 0.0, 0.0, 0.0, 0.0, 0.0, 0.0, 0.0, 0.0, 0.0, 0.0, 0.0, 0.0, 0.0, 0.0, 0.0, 0.0, 0.0, 0.0, 0.0, 0.0, 0.0, 0.0, 0.0, 0.0, 0.0, 0.0, 0.0, 0.0, 0.0, 0.0, 0.0, 0.0, 0.0, 0.0, 0.0, 0.0, 0.0, 0.0, 0.0, 0.0, 0.0, 0.0, 0.0, 0.0, 0.0, 0.0, 0.0, 0.0, 0.0, 0.0, 0.0, 0.0, 0.0, 0.0, 0.0, 0.0, 0.0, 0.0, 0.0, 0.0, 0.0, 0.0, 0.0, 0.0, 0.0, 0.0, 0.0, 0.0, 0.0, 0.0, 0.0, 0.0, 0.0, 0.0, 0.0, 0.0, 0.0, 0.0, 0.0, 0.0, 0.0, 0.0, 0.0, 0.0, 0.0, 0.0, 0.0, 0.0, 0.0, 0.0, 0.0, 0.0, 0.0, 0.0, 0.0, 0.0, 0.0, 0.0, 0.0, 0.0, 0.0, 0.0, 0.0, 0.0, 0.0, 0.0, 0.0, 0.0, 0.0, 0.0, 0.0, 0.0, 0.0, 0.0, 0.0, 0.0, 0.0, 0.0, 0.0, 0.0, 0.0, 0.0, 0.0, 0.0, 0.0, 0.0, 0.0, 0.0, 0.0, 0.0, 0.0, 0.0, 0.0, 0.0, 0.0, 0.0, 0.0, 0.0, 0.0, 0.0, 0.0, 0.0, 0.0, 0.0, 0.0, 0.0, 0.0, 0.0, 0.0, 0.0, 0.0, 0.0, 0.0, 0.0, 0.0, 0.0, 0.0, 0.0, 0.0, 0.0, 0.0, 0.0, 0.0, 0.0, 0.0, 0.0, 0.0, 0.0, 0.0, 0.0, 0.0, 0.0, 0.0, 0.0, 0.0, 0.0, 0.0, 0.0, 0.0, 0.0, 0.0, 0.0, 0.0, 0.0, 0.0, 0.0, 0.0, 0.0, 0.0, 0.0, 0.0, 0.0, 0.0, 0.0, 0.0, 0.0, 0.0, 0.0, 0.0, 0.0, 0.0, 0.0, 0.0, 0.0, 0.0, 0.0, 0.0, 0.0, 0.0, 0.0, 0.0, 0.0, 0.0, 0.0, 0.0, 0.0, 0.0, 0.0, 0.0, 0.0, 0.0, 0.0, 0.0, 0.0, 0.0, 0.0, 0.0, 0.0, 0.0, 0.0, 0.0, 0.0, 0.0, 0.0, 0.0, 0.0, 0.0, 0.0, 0.0, 0.0, 0.0, 0.0, 0.0, 0.0, 0.0, 0.0, 0.0, 0.0, 0.0, 0.0, 0.0, 0.0, 0.0, 0.0, 0.0, 0.0, 0.0, 0.0, 0.0, 0.0, 0.0, 0.0, 0.0, 0.0, 0.0, 0.0, 0.0, 0.0, 0.0, 0.0, 0.0, 0.0, 0.0, 0.0, 0.0, 0.0, 0.0, 0.0, 0.0, 0.0, 0.0, 0.0, 0.0, 0.0, 0.0, 0.0, 0.0, 0.0, 0.0, 0.0, 0.0, 0.0, 0.0, 0.0, 0.0, 0.0, 0.0, 0.0, 0.0, 0.0, 0.0, 0.0, 0.0, 0.0, 0.0, 0.0, 0.0, 0.0, 0.0, 0.0, 0.0, 0.0, 0.0, 0.0, 0.0, 0.0, 0.0, 0.0, 0.0, 0.0, 0.0, 0.0, 0.0, 0.0, 0.0, 0.0, 0.0, 0.0, 0.0, 0.0, 0.0, 0.0, 0.0, 0.0, 0.0, 0.0, 0.0, 0.0, 0.0, 0.0, 0.0, 0.0, 0.0, 0.0, 0.0, 0.0, 0.0, 0.0, 0.0, 0.0, 0.0, 0.0, 0.0, 0.0, 0.0, 0.0, 0.0, 0.0, 0.0, 0.0, 0.0, 0.0, 0.0, 0.0, 0.0, 0.0, 0.0, 0.0, 0.0, 0.0, 0.0, 0.0, 0.0, 0.0, 0.0, 0.0, 0.0, 0.0, 0.0, 0.0, 0.0, 0.0, 0.0, 0.0, 0.0, 0.0, 0.0, 0.0, 0.0, 0.0, 0.0, 0.0, 0.0, 0.0, 0.0, 0.0, 0.0, 0.0, 0.0, 0.0, 0.0, 0.0, 0.0, 0.0, 0.0, 0.0, 0.0, 0.0, 0.0, 0.0, 0.0, 0.0, 0.0, 0.0, 0.0, 0.0, 0.0, 0.0, 0.0, 0.0, 0.0, 0.0, 0.0, 0.0, 0.0, 0.0, 0.0, 0.0, 0.0, 0.0, 0.0, 0.0, 0.0, 0.0, 0.0, 0.0, 0.0, 0.0, 0.0, 0.0, 0.0])
_uv = me_mesh_006.uv_layers.new(name='train.003')
_uv.uv.foreach_set('vector', [0.0, 0.0, 0.0, 0.0, 0.0, 0.0, 0.0, 0.0, 0.0, 0.0, 0.0, 0.0, 0.0, 0.0, 0.0, 0.0, 0.0, 0.0, 0.0, 0.0, 0.0, 0.0, 0.0, 0.0, 0.0, 0.0, 0.0, 0.0, 0.0, 0.0, 0.0, 0.0, 0.0, 0.0, 0.0, 0.0, 0.0, 0.0, 0.0, 0.0, 0.0, 0.0, 0.0, 0.0, 0.0, 0.0, 0.0, 0.0, 0.0, 0.0, 0.0, 0.0, 0.0, 0.0, 0.0, 0.0, 0.0, 0.0, 0.0, 0.0, 0.0, 0.0, 0.0, 0.0, 0.0, 0.0, 0.0, 0.0, 0.0, 0.0, 0.0, 0.0, 0.0, 0.0, 0.0, 0.0, 0.0, 0.0, 0.0, 0.0, 0.0, 0.0, 0.0, 0.0, 0.0, 0.0, 0.0, 0.0, 0.0, 0.0, 0.0, 0.0, 0.0, 0.0, 0.0, 0.0, 0.0, 0.0, 0.0, 0.0, 0.0, 0.0, 0.0, 0.0, 0.0, 0.0, 0.0, 0.0, 0.0, 0.0, 0.0, 0.0, 0.0, 0.0, 0.0, 0.0, 0.0, 0.0, 0.0, 0.0, 0.0, 0.0, 0.0, 0.0, 0.0, 0.0, 0.0, 0.0, 0.0, 0.0, 0.0, 0.0, 0.0, 0.0, 0.0, 0.0, 0.0, 0.0, 0.0, 0.0, 0.0, 0.0, 0.0, 0.0, 0.0, 0.0, 0.0, 0.0, 0.0, 0.0, 0.0, 0.0, 0.0, 0.0, 0.0, 0.0, 0.0, 0.0, 0.0, 0.0, 0.0, 0.0, 0.0, 0.0, 0.0, 0.0, 0.0, 0.0, 0.0, 0.0, 0.0, 0.0, 0.0, 0.0, 0.0, 0.0, 0.0, 0.0, 0.0, 0.0, 0.0, 0.0, 0.0, 0.0, 0.0, 0.0, 0.0, 0.0, 0.0, 0.0, 0.0, 0.0, 0.0, 0.0, 0.0, 0.0, 0.0, 0.0, 0.0, 0.0, 0.0, 0.0, 0.0, 0.0, 0.0, 0.0, 0.0, 0.0, 0.0, 0.0, 0.0, 0.0, 0.0, 0.0, 0.0, 0.0, 0.0, 0.0, 0.0, 0.0, 0.0, 0.0, 0.0, 0.0, 0.0, 0.0, 0.0, 0.0, 0.0, 0.0, 0.0, 0.0, 0.0, 0.0, 0.0, 0.0, 0.0, 0.0, 0.0, 0.0, 0.0, 0.0, 0.0, 0.0, 0.0, 0.0, 0.0, 0.0, 0.0, 0.0, 0.0, 0.0, 0.0, 0.0, 0.0, 0.0, 0.0, 0.0, 0.0, 0.0, 0.0, 0.0, 0.0, 0.0, 0.0, 0.0, 0.0, 0.0, 0.0, 0.0, 0.0, 0.0, 0.0, 0.0, 0.0, 0.0, 0.0, 0.0, 0.0, 0.0, 0.0, 0.0, 0.0, 0.0, 0.0, 0.0, 0.0, 0.0, 0.0, 0.0, 0.0, 0.0, 0.0, 0.0, 0.0, 0.0, 0.0, 0.0, 0.0, 0.0, 0.0, 0.0, 0.0, 0.0, 0.0, 0.0, 0.0, 0.0, 0.0, 0.0, 0.0, 0.0, 0.0, 0.0, 0.0, 0.0, 0.0, 0.0, 0.0, 0.0, 0.0, 0.0, 0.0, 0.0, 0.0, 0.0, 0.0, 0.0, 0.0, 0.0, 0.0, 0.0, 0.0, 0.0, 0.0, 0.0, 0.0, 0.0, 0.0, 0.0, 0.0, 0.0, 0.0, 0.0, 0.0, 0.0, 0.0, 0.0, 0.0, 0.0, 0.0, 0.0, 0.0, 0.0, 0.0, 0.0, 0.0, 0.0, 0.0, 0.0, 0.0, 0.0, 0.0, 0.0, 0.0, 0.0, 0.0, 0.0, 0.0, 0.0, 0.0, 0.0, 0.0, 0.0, 0.0, 0.0, 0.0, 0.0, 0.0, 0.0, 0.0, 0.0, 0.0, 0.0, 0.0, 0.0, 0.0, 0.0, 0.0, 0.0, 0.0, 0.0, 0.0, 0.0, 0.0, 0.0, 0.0, 0.0, 0.0, 0.0, 0.0, 0.0, 0.0, 0.0, 0.0, 0.0, 0.0, 0.0, 0.0, 0.0, 0.0, 0.0, 0.0, 0.0, 0.0, 0.0, 0.0, 0.0, 0.0, 0.0, 0.0, 0.0, 0.0, 0.0, 0.0, 0.0, 0.0, 0.0, 0.0, 0.0, 0.0, 0.0, 0.0, 0.0, 0.0, 0.0, 0.0, 0.0, 0.0, 0.0, 0.0, 0.0, 0.0, 0.0, 0.0, 0.0, 0.0, 0.0, 0.0, 0.0, 0.0, 0.0, 0.0, 0.0, 0.0, 0.0, 0.0, 0.0, 0.0, 0.0, 0.0, 0.0, 0.0, 0.0, 0.0, 0.0, 0.0, 0.0, 0.0, 0.0, 0.0, 0.0, 0.0, 0.0, 0.0, 0.0, 0.0, 0.0, 0.0, 0.0, 0.0, 0.0, 0.0, 0.0, 0.0, 0.0, 0.0, 0.0, 0.0, 0.0, 0.0, 0.0, 0.0, 0.0, 0.0, 0.0, 0.0, 0.0, 0.0, 0.0, 0.0, 0.0, 0.0, 0.0])
_uv = me_mesh_006.uv_layers.new(name='train.004')
_uv.uv.foreach_set('vector', [0.0, 0.0, 0.0, 0.0, 0.0, 0.0, 0.0, 0.0, 0.0, 0.0, 0.0, 0.0, 0.0, 0.0, 0.0, 0.0, 0.0, 0.0, 0.0, 0.0, 0.0, 0.0, 0.0, 0.0, 0.0, 0.0, 0.0, 0.0, 0.0, 0.0, 0.0, 0.0, 0.0, 0.0, 0.0, 0.0, 0.0, 0.0, 0.0, 0.0, 0.0, 0.0, 0.0, 0.0, 0.0, 0.0, 0.0, 0.0, 0.0, 0.0, 0.0, 0.0, 0.0, 0.0, 0.0, 0.0, 0.0, 0.0, 0.0, 0.0, 0.0, 0.0, 0.0, 0.0, 0.0, 0.0, 0.0, 0.0, 0.0, 0.0, 0.0, 0.0, 0.0, 0.0, 0.0, 0.0, 0.0, 0.0, 0.0, 0.0, 0.0, 0.0, 0.0, 0.0, 0.0, 0.0, 0.0, 0.0, 0.0, 0.0, 0.0, 0.0, 0.0, 0.0, 0.0, 0.0, 0.0, 0.0, 0.0, 0.0, 0.0, 0.0, 0.0, 0.0, 0.0, 0.0, 0.0, 0.0, 0.0, 0.0, 0.0, 0.0, 0.0, 0.0, 0.0, 0.0, 0.0, 0.0, 0.0, 0.0, 0.0, 0.0, 0.0, 0.0, 0.0, 0.0, 0.0, 0.0, 0.0, 0.0, 0.0, 0.0, 0.0, 0.0, 0.0, 0.0, 0.0, 0.0, 0.0, 0.0, 0.0, 0.0, 0.0, 0.0, 0.0, 0.0, 0.0, 0.0, 0.0, 0.0, 0.0, 0.0, 0.0, 0.0, 0.0, 0.0, 0.0, 0.0, 0.0, 0.0, 0.0, 0.0, 0.0, 0.0, 0.0, 0.0, 0.0, 0.0, 0.0, 0.0, 0.0, 0.0, 0.0, 0.0, 0.0, 0.0, 0.0, 0.0, 0.0, 0.0, 0.0, 0.0, 0.0, 0.0, 0.0, 0.0, 0.0, 0.0, 0.0, 0.0, 0.0, 0.0, 0.0, 0.0, 0.0, 0.0, 0.0, 0.0, 0.0, 0.0, 0.0, 0.0, 0.0, 0.0, 0.0, 0.0, 0.0, 0.0, 0.0, 0.0, 0.0, 0.0, 0.0, 0.0, 0.0, 0.0, 0.0, 0.0, 0.0, 0.0, 0.0, 0.0, 0.0, 0.0, 0.0, 0.0, 0.0, 0.0, 0.0, 0.0, 0.0, 0.0, 0.0, 0.0, 0.0, 0.0, 0.0, 0.0, 0.0, 0.0, 0.0, 0.0, 0.0, 0.0, 0.0, 0.0, 0.0, 0.0, 0.0, 0.0, 0.0, 0.0, 0.0, 0.0, 0.0, 0.0, 0.0, 0.0, 0.0, 0.0, 0.0, 0.0, 0.0, 0.0, 0.0, 0.0, 0.0, 0.0, 0.0, 0.0, 0.0, 0.0, 0.0, 0.0, 0.0, 0.0, 0.0, 0.0, 0.0, 0.0, 0.0, 0.0, 0.0, 0.0, 0.0, 0.0, 0.0, 0.0, 0.0, 0.0, 0.0, 0.0, 0.0, 0.0, 0.0, 0.0, 0.0, 0.0, 0.0, 0.0, 0.0, 0.0, 0.0, 0.0, 0.0, 0.0, 0.0, 0.0, 0.0, 0.0, 0.0, 0.0, 0.0, 0.0, 0.0, 0.0, 0.0, 0.0, 0.0, 0.0, 0.0, 0.0, 0.0, 0.0, 0.0, 0.0, 0.0, 0.0, 0.0, 0.0, 0.0, 0.0, 0.0, 0.0, 0.0, 0.0, 0.0, 0.0, 0.0, 0.0, 0.0, 0.0, 0.0, 0.0, 0.0, 0.0, 0.0, 0.0, 0.0, 0.0, 0.0, 0.0, 0.0, 0.0, 0.0, 0.0, 0.0, 0.0, 0.0, 0.0, 0.0, 0.0, 0.0, 0.0, 0.0, 0.0, 0.0, 0.0, 0.0, 0.0, 0.0, 0.0, 0.0, 0.0, 0.0, 0.0, 0.0, 0.0, 0.0, 0.0, 0.0, 0.0, 0.0, 0.0, 0.0, 0.0, 0.0, 0.0, 0.0, 0.0, 0.0, 0.0, 0.0, 0.0, 0.0, 0.0, 0.0, 0.0, 0.0, 0.0, 0.0, 0.0, 0.0, 0.0, 0.0, 0.0, 0.0, 0.0, 0.0, 0.0, 0.0, 0.0, 0.0, 0.0, 0.0, 0.0, 0.0, 0.0, 0.0, 0.0, 0.0, 0.0, 0.0, 0.0, 0.0, 0.0, 0.0, 0.0, 0.0, 0.0, 0.0, 0.0, 0.0, 0.0, 0.0, 0.0, 0.0, 0.0, 0.0, 0.0, 0.0, 0.0, 0.0, 0.0, 0.0, 0.0, 0.0, 0.0, 0.0, 0.0, 0.0, 0.0, 0.0, 0.0, 0.0, 0.0, 0.0, 0.0, 0.0, 0.0, 0.0, 0.0, 0.0, 0.0, 0.0, 0.0, 0.0, 0.0, 0.0, 0.0, 0.0, 0.0, 0.0, 0.0, 0.0, 0.0, 0.0, 0.0, 0.0, 0.0, 0.0, 0.0, 0.0, 0.0, 0.0, 0.0, 0.0, 0.0, 0.0, 0.0, 0.0, 0.0, 0.0, 0.0, 0.0, 0.0, 0.0, 0.0, 0.0, 0.0, 0.0, 0.0, 0.0, 0.0])
_uv = me_mesh_006.uv_layers.new(name='train.005')
_uv.uv.foreach_set('vector', [0.0, 0.0, 0.0, 0.0, 0.0, 0.0, 0.0, 0.0, 0.0, 0.0, 0.0, 0.0, 0.0, 0.0, 0.0, 0.0, 0.0, 0.0, 0.0, 0.0, 0.0, 0.0, 0.0, 0.0, 0.0, 0.0, 0.0, 0.0, 0.0, 0.0, 0.0, 0.0, 0.0, 0.0, 0.0, 0.0, 0.0, 0.0, 0.0, 0.0, 0.0, 0.0, 0.0, 0.0, 0.0, 0.0, 0.0, 0.0, 0.0, 0.0, 0.0, 0.0, 0.0, 0.0, 0.0, 0.0, 0.0, 0.0, 0.0, 0.0, 0.0, 0.0, 0.0, 0.0, 0.0, 0.0, 0.0, 0.0, 0.0, 0.0, 0.0, 0.0, 0.0, 0.0, 0.0, 0.0, 0.0, 0.0, 0.0, 0.0, 0.0, 0.0, 0.0, 0.0, 0.0, 0.0, 0.0, 0.0, 0.0, 0.0, 0.0, 0.0, 0.0, 0.0, 0.0, 0.0, 0.0, 0.0, 0.0, 0.0, 0.0, 0.0, 0.0, 0.0, 0.0, 0.0, 0.0, 0.0, 0.0, 0.0, 0.0, 0.0, 0.0, 0.0, 0.0, 0.0, 0.0, 0.0, 0.0, 0.0, 0.0, 0.0, 0.0, 0.0, 0.0, 0.0, 0.0, 0.0, 0.0, 0.0, 0.0, 0.0, 0.0, 0.0, 0.0, 0.0, 0.0, 0.0, 0.0, 0.0, 0.0, 0.0, 0.0, 0.0, 0.0, 0.0, 0.0, 0.0, 0.0, 0.0, 0.0, 0.0, 0.0, 0.0, 0.0, 0.0, 0.0, 0.0, 0.0, 0.0, 0.0, 0.0, 0.0, 0.0, 0.0, 0.0, 0.0, 0.0, 0.0, 0.0, 0.0, 0.0, 0.0, 0.0, 0.0, 0.0, 0.0, 0.0, 0.0, 0.0, 0.0, 0.0, 0.0, 0.0, 0.0, 0.0, 0.0, 0.0, 0.0, 0.0, 0.0, 0.0, 0.0, 0.0, 0.0, 0.0, 0.0, 0.0, 0.0, 0.0, 0.0, 0.0, 0.0, 0.0, 0.0, 0.0, 0.0, 0.0, 0.0, 0.0, 0.0, 0.0, 0.0, 0.0, 0.0, 0.0, 0.0, 0.0, 0.0, 0.0, 0.0, 0.0, 0.0, 0.0, 0.0, 0.0, 0.0, 0.0, 0.0, 0.0, 0.0, 0.0, 0.0, 0.0, 0.0, 0.0, 0.0, 0.0, 0.0, 0.0, 0.0, 0.0, 0.0, 0.0, 0.0, 0.0, 0.0, 0.0, 0.0, 0.0, 0.0, 0.0, 0.0, 0.0, 0.0, 0.0, 0.0, 0.0, 0.0, 0.0, 0.0, 0.0, 0.0, 0.0, 0.0, 0.0, 0.0, 0.0, 0.0, 0.0, 0.0, 0.0, 0.0, 0.0, 0.0, 0.0, 0.0, 0.0, 0.0, 0.0, 0.0, 0.0, 0.0, 0.0, 0.0, 0.0, 0.0, 0.0, 0.0, 0.0, 0.0, 0.0, 0.0, 0.0, 0.0, 0.0, 0.0, 0.0, 0.0, 0.0, 0.0, 0.0, 0.0, 0.0, 0.0, 0.0, 0.0, 0.0, 0.0, 0.0, 0.0, 0.0, 0.0, 0.0, 0.0, 0.0, 0.0, 0.0, 0.0, 0.0, 0.0, 0.0, 0.0, 0.0, 0.0, 0.0, 0.0, 0.0, 0.0, 0.0, 0.0, 0.0, 0.0, 0.0, 0.0, 0.0, 0.0, 0.0, 0.0, 0.0, 0.0, 0.0, 0.0, 0.0, 0.0, 0.0, 0.0, 0.0, 0.0, 0.0, 0.0, 0.0, 0.0, 0.0, 0.0, 0.0, 0.0, 0.0, 0.0, 0.0, 0.0, 0.0, 0.0, 0.0, 0.0, 0.0, 0.0, 0.0, 0.0, 0.0, 0.0, 0.0, 0.0, 0.0, 0.0, 0.0, 0.0, 0.0, 0.0, 0.0, 0.0, 0.0, 0.0, 0.0, 0.0, 0.0, 0.0, 0.0, 0.0, 0.0, 0.0, 0.0, 0.0, 0.0, 0.0, 0.0, 0.0, 0.0, 0.0, 0.0, 0.0, 0.0, 0.0, 0.0, 0.0, 0.0, 0.0, 0.0, 0.0, 0.0, 0.0, 0.0, 0.0, 0.0, 0.0, 0.0, 0.0, 0.0, 0.0, 0.0, 0.0, 0.0, 0.0, 0.0, 0.0, 0.0, 0.0, 0.0, 0.0, 0.0, 0.0, 0.0, 0.0, 0.0, 0.0, 0.0, 0.0, 0.0, 0.0, 0.0, 0.0, 0.0, 0.0, 0.0, 0.0, 0.0, 0.0, 0.0, 0.0, 0.0, 0.0, 0.0, 0.0, 0.0, 0.0, 0.0, 0.0, 0.0, 0.0, 0.0, 0.0, 0.0, 0.0, 0.0, 0.0, 0.0, 0.0, 0.0, 0.0, 0.0, 0.0, 0.0, 0.0, 0.0, 0.0, 0.0, 0.0, 0.0, 0.0, 0.0, 0.0, 0.0, 0.0, 0.0, 0.0, 0.0, 0.0, 0.0, 0.0, 0.0, 0.0, 0.0, 0.0, 0.0, 0.0, 0.0, 0.0, 0.0, 0.0, 0.0, 0.0, 0.0, 0.0, 0.0])
_uv = me_mesh_006.uv_layers.new(name='train.006')
_uv.uv.foreach_set('vector', [0.0, 0.0, 0.0, 0.0, 0.0, 0.0, 0.0, 0.0, 0.0, 0.0, 0.0, 0.0, 0.0, 0.0, 0.0, 0.0, 0.0, 0.0, 0.0, 0.0, 0.0, 0.0, 0.0, 0.0, 0.0, 0.0, 0.0, 0.0, 0.0, 0.0, 0.0, 0.0, 0.0, 0.0, 0.0, 0.0, 0.0, 0.0, 0.0, 0.0, 0.0, 0.0, 0.0, 0.0, 0.0, 0.0, 0.0, 0.0, 0.0, 0.0, 0.0, 0.0, 0.0, 0.0, 0.0, 0.0, 0.0, 0.0, 0.0, 0.0, 0.0, 0.0, 0.0, 0.0, 0.0, 0.0, 0.0, 0.0, 0.0, 0.0, 0.0, 0.0, 0.0, 0.0, 0.0, 0.0, 0.0, 0.0, 0.0, 0.0, 0.0, 0.0, 0.0, 0.0, 0.0, 0.0, 0.0, 0.0, 0.0, 0.0, 0.0, 0.0, 0.0, 0.0, 0.0, 0.0, 0.0, 0.0, 0.0, 0.0, 0.0, 0.0, 0.0, 0.0, 0.0, 0.0, 0.0, 0.0, 0.0, 0.0, 0.0, 0.0, 0.0, 0.0, 0.0, 0.0, 0.0, 0.0, 0.0, 0.0, 0.0, 0.0, 0.0, 0.0, 0.0, 0.0, 0.0, 0.0, 0.0, 0.0, 0.0, 0.0, 0.0, 0.0, 0.0, 0.0, 0.0, 0.0, 0.0, 0.0, 0.0, 0.0, 0.0, 0.0, 0.0, 0.0, 0.0, 0.0, 0.0, 0.0, 0.0, 0.0, 0.0, 0.0, 0.0, 0.0, 0.0, 0.0, 0.0, 0.0, 0.0, 0.0, 0.0, 0.0, 0.0, 0.0, 0.0, 0.0, 0.0, 0.0, 0.0, 0.0, 0.0, 0.0, 0.0, 0.0, 0.0, 0.0, 0.0, 0.0, 0.0, 0.0, 0.0, 0.0, 0.0, 0.0, 0.0, 0.0, 0.0, 0.0, 0.0, 0.0, 0.0, 0.0, 0.0, 0.0, 0.0, 0.0, 0.0, 0.0, 0.0, 0.0, 0.0, 0.0, 0.0, 0.0, 0.0, 0.0, 0.0, 0.0, 0.0, 0.0, 0.0, 0.0, 0.0, 0.0, 0.0, 0.0, 0.0, 0.0, 0.0, 0.0, 0.0, 0.0, 0.0, 0.0, 0.0, 0.0, 0.0, 0.0, 0.0, 0.0, 0.0, 0.0, 0.0, 0.0, 0.0, 0.0, 0.0, 0.0, 0.0, 0.0, 0.0, 0.0, 0.0, 0.0, 0.0, 0.0, 0.0, 0.0, 0.0, 0.0, 0.0, 0.0, 0.0, 0.0, 0.0, 0.0, 0.0, 0.0, 0.0, 0.0, 0.0, 0.0, 0.0, 0.0, 0.0, 0.0, 0.0, 0.0, 0.0, 0.0, 0.0, 0.0, 0.0, 0.0, 0.0, 0.0, 0.0, 0.0, 0.0, 0.0, 0.0, 0.0, 0.0, 0.0, 0.0, 0.0, 0.0, 0.0, 0.0, 0.0, 0.0, 0.0, 0.0, 0.0, 0.0, 0.0, 0.0, 0.0, 0.0, 0.0, 0.0, 0.0, 0.0, 0.0, 0.0, 0.0, 0.0, 0.0, 0.0, 0.0, 0.0, 0.0, 0.0, 0.0, 0.0, 0.0, 0.0, 0.0, 0.0, 0.0, 0.0, 0.0, 0.0, 0.0, 0.0, 0.0, 0.0, 0.0, 0.0, 0.0, 0.0, 0.0, 0.0, 0.0, 0.0, 0.0, 0.0, 0.0, 0.0, 0.0, 0.0, 0.0, 0.0, 0.0, 0.0, 0.0, 0.0, 0.0, 0.0, 0.0, 0.0, 0.0, 0.0, 0.0, 0.0, 0.0, 0.0, 0.0, 0.0, 0.0, 0.0, 0.0, 0.0, 0.0, 0.0, 0.0, 0.0, 0.0, 0.0, 0.0, 0.0, 0.0, 0.0, 0.0, 0.0, 0.0, 0.0, 0.0, 0.0, 0.0, 0.0, 0.0, 0.0, 0.0, 0.0, 0.0, 0.0, 0.0, 0.0, 0.0, 0.0, 0.0, 0.0, 0.0, 0.0, 0.0, 0.0, 0.0, 0.0, 0.0, 0.0, 0.0, 0.0, 0.0, 0.0, 0.0, 0.0, 0.0, 0.0, 0.0, 0.0, 0.0, 0.0, 0.0, 0.0, 0.0, 0.0, 0.0, 0.0, 0.0, 0.0, 0.0, 0.0, 0.0, 0.0, 0.0, 0.0, 0.0, 0.0, 0.0, 0.0, 0.0, 0.0, 0.0, 0.0, 0.0, 0.0, 0.0, 0.0, 0.0, 0.0, 0.0, 0.0, 0.0, 0.0, 0.0, 0.0, 0.0, 0.0, 0.0, 0.0, 0.0, 0.0, 0.0, 0.0, 0.0, 0.0, 0.0, 0.0, 0.0, 0.0, 0.0, 0.0, 0.0, 0.0, 0.0, 0.0, 0.0, 0.0, 0.0, 0.0, 0.0, 0.0, 0.0, 0.0, 0.0, 0.0, 0.0, 0.0, 0.0, 0.0, 0.0, 0.0, 0.0, 0.0, 0.0, 0.0, 0.0, 0.0, 0.0, 0.0, 0.0, 0.0, 0.0, 0.0, 0.0, 0.0, 0.0, 0.0, 0.0, 0.0, 0.0])
me_mesh_006.materials.append(mat_tankcar_part1)
me_mesh_006.use_remesh_preserve_volume = False
me_mesh_006.use_remesh_preserve_attributes = False
me_mesh_006.use_mirror_vertex_groups = False
me_mesh_006.update()
me_mesh_006.normals_split_custom_set([tuple(v) for v in zip(*[iter([0.5993, -0.7632, 0.2417, 0.4578, -0.7663, 0.4508, 0.321, -0.8927, 0.3164, 0.4154, -0.8941, 0.1672, 0.1706, -0.8937, 0.415, -0.0001659, -0.8927, 0.4507, -1.82e-05, -0.9952, 0.09818, 0.0369, -0.9953, 0.08988, 0.321, -0.8927, 0.3164, 0.1706, -0.8937, 0.415, 0.0369, -0.9953, 0.08988, 0.07005, -0.9951, 0.06907, 0.03628, -0.9953, -0.09016, 0.06889, -0.9951, -0.07049, 0.08922, -0.9953, -0.03792, 0.09841, -0.9951, -0.0008589, 0.08978, -0.9953, 0.0361, 0.07005, -0.9951, 0.06907, 0.0369, -0.9953, 0.08988, -1.82e-05, -0.9952, 0.09818, -0.03618, -0.9953, 0.08981, -0.07001, -0.9951, 0.06977, -0.09023, -0.9953, 0.03593, -0.09836, -0.9952, -4.6e-05, -0.09018, -0.9953, -0.03621, -0.07048, -0.9951, -0.06925, -0.03756, -0.9952, -0.09012, -0.0003216, -0.9951, -0.09855, 0.2461, -0.7633, 0.5974, -0.0004748, -0.7648, 0.6442, -0.0001659, -0.8927, 0.4507, 0.1706, -0.8937, 0.415, 0.4578, -0.7663, 0.4508, 0.2461, -0.7633, 0.5974, 0.1706, -0.8937, 0.415, 0.321, -0.8927, 0.3164, 0.4154, -0.8941, 0.1672, 0.321, -0.8927, 0.3164, 0.07005, -0.9951, 0.06907, 0.08978, -0.9953, 0.0361, 0.451, -0.8925, -0.003906, 0.4154, -0.8941, 0.1672, 0.08978, -0.9953, 0.0361, 0.09841, -0.9951, -0.0008589, 0.1676, -0.8935, -0.4166, 0.3158, -0.8923, -0.3227, 0.06889, -0.9951, -0.07049, 0.03628, -0.9953, -0.09016, 0.1676, -0.8935, -0.4166, 0.03628, -0.9953, -0.09016, -0.0003216, -0.9951, -0.09855, -0.001317, -0.8921, -0.4518, -0.1732, -0.8929, -0.4156, -0.001317, -0.8921, -0.4518, -0.0003216, -0.9951, -0.09855, -0.03756, -0.9952, -0.09012, -0.3227, -0.8919, -0.3168, -0.1732, -0.8929, -0.4156, -0.03756, -0.9952, -0.09012, -0.07048, -0.9951, -0.06925, -0.4167, -0.8935, -0.1674, -0.3227, -0.8919, -0.3168, -0.07048, -0.9951, -0.06925, -0.09018, -0.9953, -0.03621, -0.4514, -0.8923, -0.0002687, -0.4167, -0.8935, -0.1674, -0.09018, -0.9953, -0.03621, -0.09836, -0.9952, -4.6e-05, -0.417, -0.8936, 0.1663, -0.4514, -0.8923, -0.0002687, -0.09836, -0.9952, -4.6e-05, -0.09023, -0.9953, 0.03593, -0.3199, -0.8921, 0.319, -0.417, -0.8936, 0.1663, -0.09023, -0.9953, 0.03593, -0.07001, -0.9951, 0.06977, -0.1674, -0.894, 0.4155, -0.3199, -0.8921, 0.319, -0.07001, -0.9951, 0.06977, -0.03618, -0.9953, 0.08981, -0.0001659, -0.8927, 0.4507, -0.1674, -0.894, 0.4155, -0.03618, -0.9953, 0.08981, -1.82e-05, -0.9952, 0.09818, 0.4125, -0.8939, -0.1754, 0.451, -0.8925, -0.003906, 0.09841, -0.9951, -0.0008589, 0.08922, -0.9953, -0.03792, 0.3158, -0.8923, -0.3227, 0.4125, -0.8939, -0.1754, 0.08922, -0.9953, -0.03792, 0.06889, -0.9951, -0.07049, 0.6433, -0.7656, -0.005485, 0.5993, -0.7632, 0.2417, 0.4154, -0.8941, 0.1672, 0.451, -0.8925, -0.003906, -0.0004748, -0.7648, 0.6442, -0.2418, -0.7629, 0.5996, -0.1674, -0.894, 0.4155, -0.0001659, -0.8927, 0.4507, 0.2418, -0.7619, -0.6009, 0.4509, -0.7651, -0.4597, 0.3158, -0.8923, -0.3227, 0.1676, -0.8935, -0.4166, 0.2418, -0.7619, -0.6009, 0.1676, -0.8935, -0.4166, -0.001317, -0.8921, -0.4518, -0.001431, -0.7638, -0.6454, -0.2492, -0.7617, -0.5981, -0.001431, -0.7638, -0.6454, -0.001317, -0.8921, -0.4518, -0.1732, -0.8929, -0.4156, -0.4605, -0.7644, -0.4512, -0.2492, -0.7617, -0.5981, -0.1732, -0.8929, -0.4156, -0.3227, -0.8919, -0.3168, -0.6009, -0.762, -0.2415, -0.4605, -0.7644, -0.4512, -0.3227, -0.8919, -0.3168, -0.4167, -0.8935, -0.1674, -0.6456, -0.7637, -0.000556, -0.6009, -0.762, -0.2415, -0.4167, -0.8935, -0.1674, -0.4514, -0.8923, -0.0002687, -0.6012, -0.7621, 0.2405, -0.6456, -0.7637, -0.000556, -0.4514, -0.8923, -0.0002687, -0.417, -0.8936, 0.1663, -0.4546, -0.7664, 0.4539, -0.6012, -0.7621, 0.2405, -0.417, -0.8936, 0.1663, -0.3199, -0.8921, 0.319, -0.2418, -0.7629, 0.5996, -0.4546, -0.7664, 0.4539, -0.3199, -0.8921, 0.319, -0.1674, -0.894, 0.4155, 0.5949, -0.7629, -0.253, 0.6433, -0.7656, -0.005485, 0.451, -0.8925, -0.003906, 0.4125, -0.8939, -0.1754, 0.4509, -0.7651, -0.4597, 0.5949, -0.7629, -0.253, 0.4125, -0.8939, -0.1754, 0.3158, -0.8923, -0.3227, 0.9989, 0.001308, -0.04693, 0.9989, -0.0001229, -0.04772, 0.9275, -1.437e-08, 0.3737, 0.9261, 0.008446, -0.3772, 0.9989, 0.001308, -0.04693, 0.9999, 0.002663, -0.01036, 0.9196, 0.01223, -0.3928, 0.9989, 0.001308, -0.04693, 0.9261, 0.008446, -0.3772, 0.8629, 0.002491, -0.5054, 0.8642, -0.0003019, -0.5031, 0.9247, -0.0004559, -0.3806, 0.9989, -0.0001229, -0.04772, 0.9999, 0.002663, -0.01036, 0.9989, 0.001308, -0.04693, 0.9275, -1.437e-08, 0.3737, 0.9247, -0.0004559, -0.3806, 0.9753, -0.0002485, -0.2208, 1.0, -0.0002432, -0.005527, 0.9989, -0.0001229, -0.04772, 0.6998, 1.432e-07, -0.7143, 0.8629, 0.002491, -0.5054, 0.9196, 0.01223, -0.3928, 0.9196, 0.01223, -0.3928, 0.8629, 0.002491, -0.5054, 0.9261, 0.008446, -0.3772, 0.9247, -0.0004559, -0.3806, 0.8642, -0.0003019, -0.5031, 0.8425, -0.0006598, -0.5387, 0.9235, -0.0006413, -0.3836, 0.6998, 1.432e-07, -0.7143, 0.8642, -0.0003019, -0.5031, 0.8629, 0.002491, -0.5054, 0.8642, -0.0003019, -0.5031, 0.8376, -3.96e-08, -0.5463, 0.8425, -0.0006598, -0.5387, -1.0, 4.088e-07, -0.000721, -0.9787, 6.102e-06, -0.2051, -0.9279, 2.838e-06, -0.3728, -0.9279, 2.838e-06, -0.3728, -0.9287, 1.085e-07, 0.3709, -0.979, 1.006e-07, 0.2038, -1.0, 6.544e-06, -0.0005338, -1.0, 4.088e-07, -0.000721, -0.9287, 1.085e-07, 0.3709, -0.9287, 9.91e-08, 0.3708, -0.979, 1.006e-07, 0.2038, 0.6998, -8.761e-08, -0.7143, 0.6998, 1.432e-07, -0.7143, 0.3733, -7.95e-08, -0.9277, 0.3733, -7.95e-08, -0.9277, -0.002586, -4.674e-08, -1.0, -0.002586, -4.674e-08, -1.0, -0.3847, 3.326e-09, -0.9231, -0.3847, 3.326e-09, -0.9231, -0.714, 2.832e-06, -0.7002, -0.714, 2.832e-06, -0.7002, -0.9279, 2.838e-06, -0.3728, -0.9279, 2.838e-06, -0.3728, 0.9753, -0.0002485, -0.2208, 0.9247, -0.0004559, -0.3806, 0.9235, -0.0006413, -0.3836, 0.3733, -7.95e-08, -0.9277, 0.3733, -7.95e-08, -0.9277, -0.002586, -4.674e-08, -1.0, -0.002586, -4.674e-08, -1.0, -0.3847, 3.326e-09, -0.9231, -0.3847, 3.326e-09, -0.9231, -0.714, 2.832e-06, -0.7002, -0.714, 2.832e-06, -0.7002, 0.8376, -3.96e-08, -0.5463, 0.8642, -0.0003019, -0.5031, 0.6998, 1.432e-07, -0.7143, 0.6998, -8.761e-08, -0.7143, 0.9783, -6.904e-08, 0.2073, 0.9989, -0.0001229, -0.04772, 1.0, -0.0002432, -0.005527, 0.9276, -4.052e-08, 0.3736, 0.9275, -1.437e-08, 0.3737, 0.9989, -0.0001229, -0.04772, 0.9783, -6.904e-08, 0.2073, -0.9787, 6.102e-06, -0.2051, -1.0, 4.088e-07, -0.000721, -1.0, 6.544e-06, -0.0005338, -0.0006071, 4.65e-08, 1.0, -0.0005422, 4.65e-08, 1.0, 0.3805, 7.966e-09, 0.9248, 0.3805, 7.971e-09, 0.9248, -0.3739, 6.755e-08, 0.9275, -0.3739, 6.755e-08, 0.9275, -0.0005422, 4.65e-08, 1.0, -0.0006071, 4.65e-08, 1.0, -0.9287, 9.91e-08, 0.3708, -0.9287, 1.085e-07, 0.3709, -0.7079, 8.93e-08, 0.7063, -0.7079, 8.931e-08, 0.7063, -0.7079, 8.931e-08, 0.7063, -0.7079, 8.93e-08, 0.7063, -0.3739, 6.755e-08, 0.9275, -0.3739, 6.755e-08, 0.9275, 0.3805, 7.971e-09, 0.9248, 0.3805, 7.966e-09, 0.9248, 0.7124, -1.774e-08, 0.7018, 0.7125, -1.775e-08, 0.7017, 0.7124, -1.774e-08, 0.7018, 0.9275, -1.437e-08, 0.3737, 0.9276, -4.052e-08, 0.3736, 0.7125, -1.775e-08, 0.7017])] * 3)])

# ---- objects
ob_tankwagon_part1_001 = bpy.data.objects.new('tankwagon_part1.001', me_mesh_007)
ob_tankwagon_part1_000 = bpy.data.objects.new('tankwagon_part1.000', me_mesh_006)

# ---- transforms, parenting, visibility, modifiers, constraints
ob_tankwagon_part1_001.location = (0.0, 0.0, 0.0)
ob_tankwagon_part1_001.rotation_euler = (-1.629e-07, -0.0, 3.142)
ob_tankwagon_part1_001.color = (0.8, 0.8, 0.8, 1.0)
ob_tankwagon_part1_001.lineart.crease_threshold = 0.0
_m = ob_tankwagon_part1_001.modifiers.new('EdgeSplit', 'EDGE_SPLIT')
_m.split_angle = 0.8727
ob_tankwagon_part1_000.location = (0.0, 0.0, 0.0)
ob_tankwagon_part1_000.rotation_euler = (-1.629e-07, 0.0, 2.384e-07)
ob_tankwagon_part1_000.color = (0.8, 0.8, 0.8, 1.0)
ob_tankwagon_part1_000.lineart.crease_threshold = 0.0
_m = ob_tankwagon_part1_000.modifiers.new('EdgeSplit', 'EDGE_SPLIT')
_m.split_angle = 0.8727

# ---- collection membership
col_collection_1.objects.link(ob_tankwagon_part1_001)
col_collection_1.objects.link(ob_tankwagon_part1_000)

# ---- scene / render settings (as saved in the file)
scene.frame_start = 1; scene.frame_end = 250; scene.frame_set(0)
scene.render.engine = 'BLENDER_EEVEE_NEXT'
scene.render.resolution_percentage = 50
scene.render.fps = 30
scene.render.dither_intensity = 0.0
scene.cycles.use_denoising = False
scene.cycles.samples = 10
scene.cycles.sampling_pattern = 'TABULATED_SOBOL'
scene.cycles.light_sampling_threshold = 0.0
scene.cycles.use_adaptive_sampling = False
scene.cycles.use_light_tree = False
scene.cycles.blur_glossy = 0.0
scene.cycles.pixel_filter_type = 'GAUSSIAN'
scene.cycles.sample_clamp_indirect = 0.0
scene.view_settings.view_transform = 'Standard'
bpy.context.view_layer.update()

# ---- added for rendering (the .blend has no active camera and no usable light): camera, sun
cam_auto = bpy.data.cameras.new('AutoCamera')
cam_auto.lens = 50.0
cam_auto.sensor_width = 36.0
cam_auto.clip_end = 1000.0
ob_auto_camera = bpy.data.objects.new('AutoCamera', cam_auto)
scene.collection.objects.link(ob_auto_camera)
ob_auto_camera.location = (10.6136, -12.7363, 11.004)
ob_auto_camera.rotation_euler = (1.09748, -7.21219e-08, 0.694738)
scene.camera = ob_auto_camera
light_auto_sun = bpy.data.lights.new('AutoSun', 'SUN')
light_auto_sun.energy = 3.0
light_auto_sun.angle = 0.0523599
ob_auto_sun = bpy.data.objects.new('AutoSun', light_auto_sun)
scene.collection.objects.link(ob_auto_sun)
ob_auto_sun.rotation_euler = (0.872665, 0.174533, 0.523599)
bpy.context.view_layer.update()
